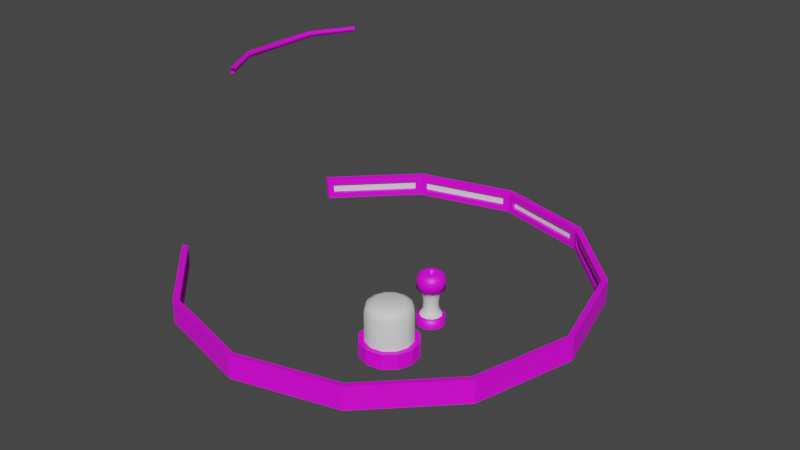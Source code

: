 # Source: portal_parcalari.blend  (saved by Blender 3.6.11; exported with 4.5.12 LTS)
import bpy
from mathutils import Matrix  # noqa: F401  (used for matrix-valued properties, if any)

bpy.ops.wm.read_factory_settings(use_empty=True)
scene = bpy.context.scene
scene.name = 'Scene'

# ---- collections
col_collection = bpy.data.collections.new('Collection'); scene.collection.children.link(col_collection)

# ---- images (referenced by path relative to the original .blend; pixels are not part of the script)
import os
ASSET_DIR = os.environ.get("B2B_ASSET_DIR", "")  # directory of the original .blend (textures are referenced by path, not embedded)
HERE = os.path.dirname(os.path.abspath(__file__))  # packed textures are extracted next to this script under _unpacked/

def load_image(name, relpath, width, height, colorspace="sRGB"):
    """Load a texture the original file referenced (path relative to the .blend, or extracted next to this script)."""
    p = next((c for c in (os.path.join(HERE, relpath), os.path.join(ASSET_DIR, relpath)) if relpath and os.path.exists(c)), "")
    if p:
        img = bpy.data.images.load(p, check_existing=True)
        img.name = name
    else:  # same state as the original file: an image datablock whose file is absent (Cycles renders it pink)
        img = bpy.data.images.new(name, width, height)
        img.source = "FILE"
        img.filepath = "//" + (relpath or name)
    img.colorspace_settings.name = colorspace
    return img
img_textures__73__jpg = load_image('textures (73).jpg', 'textures (73).jpg', 1024, 1024, 'sRGB')
img_textures__80__jpg = load_image('textures (80).jpg', 'textures (80).jpg', 1024, 1024, 'sRGB')
img_textures__76__jpg = load_image('textures (76).jpg', 'textures (76).jpg', 1024, 1024, 'sRGB')
img_textures__75__jpg = load_image('textures (75).jpg', 'textures (75).jpg', 1024, 1024, 'sRGB')

# ---- materials (node trees are filled in below, after node groups)
mat_metal_4 = bpy.data.materials.new('metal_4')
mat_metal_4.use_transparent_shadow = False
mat_metal_4.roughness = 0.5
mat_light = bpy.data.materials.new('light')
mat_light.use_transparent_shadow = False
mat_light.roughness = 0.5
mat_metal_8 = bpy.data.materials.new('metal_8')
mat_metal_8.use_transparent_shadow = False
mat_metal_8.roughness = 0.5
mat_metal_5 = bpy.data.materials.new('metal_5')
mat_metal_5.use_transparent_shadow = False
mat_metal_5.roughness = 0.5
mat_metal_10 = bpy.data.materials.new('metal_10')
mat_metal_10.use_transparent_shadow = False
mat_metal_10.roughness = 0.5

# ---- material node trees
mat_metal_4.use_nodes = True; mat_metal_4.node_tree.nodes.clear()
_N = mat_metal_4.node_tree.nodes; _L = mat_metal_4.node_tree.links
n0 = _N.new('ShaderNodeBsdfPrincipled'); n0.name = 'Principled BSDF'; n0.location = (10, 300)
n0.distribution = 'GGX'
n0.subsurface_method = 'RANDOM_WALK_SKIN'
n0.inputs[3].default_value = 1.45
n0.inputs[27].default_value = (0.0, 0.0, 0.0, 1.0)
n0.inputs[28].default_value = 1.0
n1 = _N.new('ShaderNodeOutputMaterial'); n1.name = 'Material Output'; n1.location = (300, 300)
n2 = _N.new('ShaderNodeNormalMap'); n2.name = 'Normal Map'; n2.location = (-300, -300)
n2.label = 'Normal/Map'
n2.inputs[0].default_value = 0.0
n3 = _N.new('ShaderNodeTexImage'); n3.name = 'Image Texture'; n3.location = (-300, 600)
n3.image = img_textures__73__jpg
_L.new(n0.outputs[0], n1.inputs[0])
_L.new(n2.outputs[0], n0.inputs[5])
_L.new(n3.outputs[0], n0.inputs[0])
n1.is_active_output = True
mat_light.use_nodes = True; mat_light.node_tree.nodes.clear()
_N = mat_light.node_tree.nodes; _L = mat_light.node_tree.links
n0 = _N.new('ShaderNodeBsdfPrincipled'); n0.name = 'Principled BSDF'; n0.location = (10, 300)
n0.distribution = 'GGX'
n0.subsurface_method = 'RANDOM_WALK_SKIN'
n0.inputs[3].default_value = 1.45
n0.inputs[27].default_value = (0.0, 0.0, 0.0, 1.0)
n0.inputs[28].default_value = 1.0
n1 = _N.new('ShaderNodeOutputMaterial'); n1.name = 'Material Output'; n1.location = (300, 300)
n2 = _N.new('ShaderNodeNormalMap'); n2.name = 'Normal Map'; n2.location = (-300, -300)
n2.label = 'Normal/Map'
n2.inputs[0].default_value = 0.0
_L.new(n0.outputs[0], n1.inputs[0])
_L.new(n2.outputs[0], n0.inputs[5])
n1.is_active_output = True
mat_metal_8.use_nodes = True; mat_metal_8.node_tree.nodes.clear()
_N = mat_metal_8.node_tree.nodes; _L = mat_metal_8.node_tree.links
n0 = _N.new('ShaderNodeBsdfPrincipled'); n0.name = 'Principled BSDF'; n0.location = (10, 300)
n0.distribution = 'GGX'
n0.subsurface_method = 'RANDOM_WALK_SKIN'
n0.inputs[3].default_value = 1.45
n0.inputs[27].default_value = (0.0, 0.0, 0.0, 1.0)
n0.inputs[28].default_value = 1.0
n1 = _N.new('ShaderNodeOutputMaterial'); n1.name = 'Material Output'; n1.location = (300, 300)
n2 = _N.new('ShaderNodeNormalMap'); n2.name = 'Normal Map'; n2.location = (-300, -300)
n2.label = 'Normal/Map'
n2.inputs[0].default_value = 0.0
n3 = _N.new('ShaderNodeTexImage'); n3.name = 'Image Texture'; n3.location = (-300, 600)
n3.image = img_textures__80__jpg
_L.new(n0.outputs[0], n1.inputs[0])
_L.new(n2.outputs[0], n0.inputs[5])
_L.new(n3.outputs[0], n0.inputs[0])
n1.is_active_output = True
mat_metal_5.use_nodes = True; mat_metal_5.node_tree.nodes.clear()
_N = mat_metal_5.node_tree.nodes; _L = mat_metal_5.node_tree.links
n0 = _N.new('ShaderNodeBsdfPrincipled'); n0.name = 'Principled BSDF'; n0.location = (10, 300)
n0.distribution = 'GGX'
n0.subsurface_method = 'RANDOM_WALK_SKIN'
n0.inputs[3].default_value = 1.45
n0.inputs[27].default_value = (0.0, 0.0, 0.0, 1.0)
n0.inputs[28].default_value = 1.0
n1 = _N.new('ShaderNodeOutputMaterial'); n1.name = 'Material Output'; n1.location = (300, 300)
n2 = _N.new('ShaderNodeNormalMap'); n2.name = 'Normal Map'; n2.location = (-300, -300)
n2.label = 'Normal/Map'
n2.inputs[0].default_value = 0.0
n3 = _N.new('ShaderNodeTexImage'); n3.name = 'Image Texture'; n3.location = (-300, 600)
n3.image = img_textures__76__jpg
_L.new(n0.outputs[0], n1.inputs[0])
_L.new(n2.outputs[0], n0.inputs[5])
_L.new(n3.outputs[0], n0.inputs[0])
n1.is_active_output = True
mat_metal_10.use_nodes = True; mat_metal_10.node_tree.nodes.clear()
_N = mat_metal_10.node_tree.nodes; _L = mat_metal_10.node_tree.links
n0 = _N.new('ShaderNodeBsdfPrincipled'); n0.name = 'Principled BSDF'; n0.location = (10, 300)
n0.distribution = 'GGX'
n0.subsurface_method = 'RANDOM_WALK_SKIN'
n0.inputs[3].default_value = 1.45
n0.inputs[27].default_value = (0.0, 0.0, 0.0, 1.0)
n0.inputs[28].default_value = 1.0
n1 = _N.new('ShaderNodeOutputMaterial'); n1.name = 'Material Output'; n1.location = (300, 300)
n2 = _N.new('ShaderNodeNormalMap'); n2.name = 'Normal Map'; n2.location = (-300, -300)
n2.label = 'Normal/Map'
n2.inputs[0].default_value = 0.0
n3 = _N.new('ShaderNodeTexImage'); n3.name = 'Image Texture'; n3.location = (-300, 600)
n3.image = img_textures__75__jpg
_L.new(n0.outputs[0], n1.inputs[0])
_L.new(n2.outputs[0], n0.inputs[5])
_L.new(n3.outputs[0], n0.inputs[0])
n1.is_active_output = True

# ---- world
world_world = bpy.data.worlds.new('World'); scene.world = world_world
world_world.use_nodes = True; world_world.node_tree.nodes.clear()
_N = world_world.node_tree.nodes; _L = world_world.node_tree.links
n0 = _N.new('ShaderNodeOutputWorld'); n0.name = 'World Output'; n0.location = (300, 300)
n1 = _N.new('ShaderNodeBackground'); n1.name = 'Background'; n1.location = (10, 300)
n1.inputs[0].default_value = (0.05088, 0.05088, 0.05088, 1.0)
_L.new(n1.outputs[0], n0.inputs[0])
n0.is_active_output = True
world_world.color = (0.05088, 0.05088, 0.05088)
world_world.use_sun_shadow = False
world_world.sun_shadow_jitter_overblur = 0.0

# ---- meshes
me_cylinder_002 = bpy.data.meshes.new('Cylinder.002')
me_cylinder_002.from_pydata([(2.295, 1.328, 3.77), (2.651, 0.0, 3.77), (-1.331, 2.299, 3.478), (-1.331, 2.299, 3.77), (2.651, 0.0, 3.478), (-0.003997, 2.655, 3.478), (-0.003997, 2.655, 3.77), (1.323, 2.299, 3.478), (1.323, 2.299, 3.77), (-2.303, 1.328, 3.77), (-2.299, 1.334, 3.478), (2.295, 1.328, 3.478), (2.365, 1.368, 3.78), (2.731, 0.0, 3.78), (-1.372, 2.369, 3.468), (-1.372, 2.369, 3.78), (2.731, 0.0, 3.468), (-0.004021, 2.735, 3.468), (-0.004021, 2.735, 3.78), (1.363, 2.369, 3.468), (1.363, 2.369, 3.78), (-2.372, 1.368, 3.78), (-2.368, 1.374, 3.468), (2.365, 1.368, 3.468), (1.246, 2.32, 3.69), (0.07339, 2.634, 3.69), (0.07339, 2.634, 3.559), (1.246, 2.32, 3.559), (2.238, 1.384, 3.69), (1.38, 2.243, 3.69), (1.38, 2.243, 3.559), (2.238, 1.384, 3.559), (-0.08139, 2.634, 3.69), (-1.254, 2.32, 3.69), (-1.254, 2.32, 3.559), (-0.08139, 2.634, 3.559), (2.63, 0.07739, 3.69), (2.316, 1.25, 3.69), (2.316, 1.25, 3.559), (2.63, 0.07739, 3.559), (-1.388, 2.243, 3.69), (-2.245, 1.386, 3.69), (-2.243, 1.389, 3.559), (-1.388, 2.242, 3.559), (2.681, 0.091, 3.559), (2.681, 0.091, 3.69), (0.087, 2.685, 3.69), (1.26, 2.371, 3.69), (1.26, 2.371, 3.559), (0.087, 2.685, 3.559), (1.417, 2.28, 3.69), (2.276, 1.421, 3.69), (2.276, 1.421, 3.559), (1.417, 2.28, 3.559), (-1.268, 2.371, 3.69), (-0.09499, 2.685, 3.69), (-0.09499, 2.685, 3.559), (-1.268, 2.371, 3.559), (2.367, 1.264, 3.69), (2.367, 1.264, 3.559), (-2.282, 1.423, 3.69), (-1.425, 2.28, 3.69), (-1.425, 2.28, 3.559), (-2.281, 1.426, 3.559), (2.295, -1.328, 3.77), (-1.331, -2.299, 3.478), (-1.331, -2.299, 3.77), (-0.003997, -2.655, 3.478), (-0.003997, -2.655, 3.77), (1.323, -2.299, 3.478), (1.323, -2.299, 3.77), (-2.303, -1.328, 3.77), (-2.299, -1.334, 3.478), (2.295, -1.328, 3.478), (2.365, -1.368, 3.78), (-1.372, -2.369, 3.468), (-1.372, -2.369, 3.78), (-0.004021, -2.735, 3.468), (-0.004021, -2.735, 3.78), (1.363, -2.369, 3.468), (1.363, -2.369, 3.78), (-2.372, -1.368, 3.78), (-2.368, -1.374, 3.468), (2.365, -1.368, 3.468), (1.246, -2.32, 3.69), (0.07339, -2.634, 3.69), (0.07339, -2.634, 3.559), (1.246, -2.32, 3.559), (2.238, -1.384, 3.69), (1.38, -2.243, 3.69), (1.38, -2.243, 3.559), (2.238, -1.384, 3.559), (-0.08139, -2.634, 3.69), (-1.254, -2.32, 3.69), (-1.254, -2.32, 3.559), (-0.08139, -2.634, 3.559), (2.63, -0.07739, 3.69), (2.316, -1.25, 3.69), (2.316, -1.25, 3.559), (2.63, -0.07739, 3.559), (-1.388, -2.243, 3.69), (-2.245, -1.386, 3.69), (-2.243, -1.389, 3.559), (-1.388, -2.242, 3.559), (2.681, -0.091, 3.559), (2.681, -0.091, 3.69), (0.087, -2.685, 3.69), (1.26, -2.371, 3.69), (1.26, -2.371, 3.559), (0.087, -2.685, 3.559), (1.417, -2.28, 3.69), (2.276, -1.421, 3.69), (2.276, -1.421, 3.559), (1.417, -2.28, 3.559), (-1.268, -2.371, 3.69), (-0.09499, -2.685, 3.69), (-0.09499, -2.685, 3.559), (-1.268, -2.371, 3.559), (2.367, -1.264, 3.69), (2.367, -1.264, 3.559), (-2.282, -1.423, 3.69), (-1.425, -2.28, 3.69), (-1.425, -2.28, 3.559), (-2.281, -1.426, 3.559)], [], [(24, 25, 46, 47), (38, 39, 44, 59), (37, 38, 59, 58), (30, 31, 52, 53), (36, 37, 58, 45), (20, 19, 17, 18), (12, 23, 19, 20), (18, 17, 14, 15), (13, 16, 23, 12), (15, 14, 22, 21), (10, 9, 21, 22), (0, 12, 20, 8), (7, 19, 23, 11), (11, 23, 16, 4), (10, 22, 14, 2), (1, 13, 12, 0), (5, 17, 19, 7), (3, 15, 21, 9), (8, 20, 18, 6), (2, 14, 17, 5), (6, 18, 15, 3), (8, 6, 25, 24), (6, 5, 26, 25), (5, 7, 27, 26), (7, 8, 24, 27), (0, 8, 29, 28), (8, 7, 30, 29), (7, 11, 31, 30), (11, 0, 28, 31), (6, 3, 33, 32), (3, 2, 34, 33), (2, 5, 35, 34), (5, 6, 32, 35), (1, 0, 37, 36), (0, 11, 38, 37), (11, 4, 39, 38), (4, 1, 36, 39), (3, 9, 41, 40), (9, 10, 42, 41), (10, 2, 43, 42), (2, 3, 40, 43), (47, 46, 49, 48), (51, 50, 53, 52), (55, 54, 57, 56), (45, 58, 59, 44), (61, 60, 63, 62), (27, 24, 47, 48), (25, 26, 49, 46), (32, 33, 54, 55), (26, 27, 48, 49), (35, 32, 55, 56), (33, 34, 57, 54), (40, 41, 60, 61), (34, 35, 56, 57), (39, 36, 45, 44), (43, 40, 61, 62), (41, 42, 63, 60), (28, 29, 50, 51), (42, 43, 62, 63), (31, 28, 51, 52), (29, 30, 53, 50), (84, 107, 106, 85), (98, 119, 104, 99), (97, 118, 119, 98), (90, 113, 112, 91), (96, 105, 118, 97), (80, 78, 77, 79), (74, 80, 79, 83), (78, 76, 75, 77), (13, 74, 83, 16), (76, 81, 82, 75), (72, 82, 81, 71), (64, 70, 80, 74), (69, 73, 83, 79), (73, 4, 16, 83), (72, 65, 75, 82), (1, 64, 74, 13), (67, 69, 79, 77), (66, 71, 81, 76), (70, 68, 78, 80), (65, 67, 77, 75), (68, 66, 76, 78), (70, 84, 85, 68), (68, 85, 86, 67), (67, 86, 87, 69), (69, 87, 84, 70), (64, 88, 89, 70), (70, 89, 90, 69), (69, 90, 91, 73), (73, 91, 88, 64), (68, 92, 93, 66), (66, 93, 94, 65), (65, 94, 95, 67), (67, 95, 92, 68), (1, 96, 97, 64), (64, 97, 98, 73), (73, 98, 99, 4), (4, 99, 96, 1), (66, 100, 101, 71), (71, 101, 102, 72), (72, 102, 103, 65), (65, 103, 100, 66), (107, 108, 109, 106), (111, 112, 113, 110), (115, 116, 117, 114), (105, 104, 119, 118), (121, 122, 123, 120), (87, 108, 107, 84), (85, 106, 109, 86), (92, 115, 114, 93), (86, 109, 108, 87), (95, 116, 115, 92), (93, 114, 117, 94), (100, 121, 120, 101), (94, 117, 116, 95), (99, 104, 105, 96), (103, 122, 121, 100), (101, 120, 123, 102), (88, 111, 110, 89), (102, 123, 122, 103), (91, 112, 111, 88), (89, 110, 113, 90)])
me_cylinder_002.polygons.foreach_set('use_smooth', [True] * 122)
me_cylinder_002.polygons.foreach_set('material_index', [0, 0, 0, 0, 0, 0, 0, 0, 0, 0, 0, 0, 0, 0, 0, 0, 0, 0, 0, 0, 0, 0, 0, 0, 0, 0, 0, 0, 0, 0, 0, 0, 0, 0, 0, 0, 0, 0, 0, 0, 0, 1, 1, 1, 1, 1, 0, 0, 0, 0, 0, 0, 0, 0, 0, 0, 0, 0, 0, 0, 0, 0, 0, 0, 0, 0, 0, 0, 0, 0, 0, 0, 0, 0, 0, 0, 0, 0, 0, 0, 0, 0, 0, 0, 0, 0, 0, 0, 0, 0, 0, 0, 0, 0, 0, 0, 0, 0, 0, 0, 0, 0, 1, 1, 1, 1, 1, 0, 0, 0, 0, 0, 0, 0, 0, 0, 0, 0, 0, 0, 0, 0])
_k = set([(0, 1), (0, 8), (0, 11), (0, 12), (1, 4), (1, 13), (1, 64), (2, 3), (2, 5), (2, 10), (2, 14), (3, 6), (3, 9), (3, 15), (4, 11), (4, 16), (4, 73), (5, 6), (5, 7), (5, 17), (6, 8), (6, 18), (7, 8), (7, 11), (7, 19), (8, 20), (9, 10), (9, 21), (10, 22), (11, 23), (12, 13), (12, 20), (12, 23), (13, 16), (13, 74), (14, 15), (14, 17), (14, 22), (15, 18), (15, 21), (16, 23), (16, 83), (17, 18), (17, 19), (18, 20), (19, 20), (19, 23), (21, 22), (24, 25), (24, 27), (24, 47), (25, 26), (25, 46), (26, 27), (26, 49), (27, 48), (28, 29), (28, 31), (28, 51), (29, 30), (29, 50), (30, 31), (30, 53), (31, 52), (32, 33), (32, 35), (32, 55), (33, 34), (33, 54), (34, 35), (34, 57), (35, 56), (36, 37), (36, 39), (36, 45), (37, 38), (37, 58), (38, 39), (38, 59), (39, 44), (40, 41), (40, 43), (40, 61), (41, 42), (41, 60), (42, 43), (42, 63), (43, 62), (44, 45), (44, 59), (45, 58), (46, 47), (46, 49), (47, 48), (48, 49), (50, 51), (50, 53), (51, 52), (52, 53), (54, 55), (54, 57), (55, 56), (56, 57), (58, 59), (60, 61), (60, 63), (61, 62), (62, 63), (64, 70), (64, 73), (64, 74), (65, 66), (65, 67), (65, 72), (65, 75), (66, 68), (66, 71), (66, 76), (67, 68), (67, 69), (67, 77), (68, 70), (68, 78), (69, 70), (69, 73), (69, 79), (70, 80), (71, 72), (71, 81), (72, 82), (73, 83), (74, 80), (74, 83), (75, 76), (75, 77), (75, 82), (76, 78), (76, 81), (77, 78), (77, 79), (78, 80), (79, 80), (79, 83), (81, 82), (84, 85), (84, 87), (84, 107), (85, 86), (85, 106), (86, 87), (86, 109), (87, 108), (88, 89), (88, 91), (88, 111), (89, 90), (89, 110), (90, 91), (90, 113), (91, 112), (92, 93), (92, 95), (92, 115), (93, 94), (93, 114), (94, 95), (94, 117), (95, 116), (96, 97), (96, 99), (96, 105), (97, 98), (97, 118), (98, 99), (98, 119), (99, 104), (100, 101), (100, 103), (100, 121), (101, 102), (101, 120), (102, 103), (102, 123), (103, 122), (104, 105), (104, 119), (105, 118), (106, 107), (106, 109), (107, 108), (108, 109), (110, 111), (110, 113), (111, 112), (112, 113), (114, 115), (114, 117), (115, 116), (116, 117), (118, 119), (120, 121), (120, 123), (121, 122), (122, 123)])
me_cylinder_002.attributes.new('sharp_edge', 'BOOLEAN', 'EDGE').data.foreach_set('value', [ (min(e.vertices), max(e.vertices)) in _k for e in me_cylinder_002.edges])
_uv = me_cylinder_002.uv_layers.new(name='UVMap')
_uv.uv.foreach_set('vector', [0.6589, 0.6025, 0.4292, 0.6641, 0.4318, 0.674, 0.6616, 0.6125, 0.8686, 0.3929, 0.9301, 0.1631, 0.9401, 0.1657, 0.8785, 0.3955, 0.8686, 0.4093, 0.8686, 0.3836, 0.8785, 0.3836, 0.8785, 0.4093, 0.6852, 0.5873, 0.8534, 0.4191, 0.8607, 0.4264, 0.6925, 0.5946, 0.9301, 0.1631, 0.8686, 0.3929, 0.8785, 0.3955, 0.9401, 0.1657, 0.682, 0.427, 0.682, 0.3659, 0.414, 0.3659, 0.414, 0.427, 0.4159, 0.427, 0.4159, 0.3659, 0.6121, 0.3659, 0.6121, 0.427, 0.414, 0.427, 0.414, 0.3659, 0.146, 0.3659, 0.146, 0.427, 0.1479, 0.427, 0.1479, 0.3659, 0.4159, 0.3659, 0.4159, 0.427, 0.146, 0.427, 0.146, 0.3659, -0.0493, 0.366, -0.05009, 0.427, -0.03568, 0.3679, -0.0365, 0.425, -0.05009, 0.427, -0.0493, 0.366, 0.8645, 0.408, 0.8781, 0.4159, 0.682, 0.6121, 0.6741, 0.5984, 0.6741, 0.5984, 0.682, 0.6121, 0.8781, 0.4159, 0.8645, 0.408, 0.8645, 0.408, 0.8781, 0.4159, 0.9499, 0.1479, 0.9342, 0.1479, -0.03568, 0.4093, -0.0493, 0.4172, 0.146, 0.6121, 0.1539, 0.5984, 0.9342, 0.1479, 0.9499, 0.1479, 0.8781, 0.4159, 0.8645, 0.408, 0.414, 0.6681, 0.414, 0.6839, 0.682, 0.6121, 0.6741, 0.5984, 0.1539, 0.5984, 0.146, 0.6121, -0.05009, 0.416, -0.0365, 0.408, 0.6741, 0.5984, 0.682, 0.6121, 0.414, 0.6839, 0.414, 0.6681, 0.1539, 0.5984, 0.146, 0.6121, 0.414, 0.6839, 0.414, 0.6681, 0.414, 0.6681, 0.414, 0.6839, 0.146, 0.6121, 0.1539, 0.5984, 0.6741, 0.425, 0.414, 0.425, 0.4292, 0.4093, 0.6589, 0.4093, 0.414, 0.425, 0.414, 0.3679, 0.4292, 0.3836, 0.4292, 0.4093, 0.414, 0.3679, 0.6741, 0.3679, 0.6589, 0.3836, 0.4292, 0.3836, 0.6741, 0.3679, 0.6741, 0.425, 0.6589, 0.4093, 0.6589, 0.3836, 0.8645, 0.425, 0.6741, 0.425, 0.6852, 0.4093, 0.8534, 0.4093, 0.5984, 0.425, 0.5984, 0.3679, 0.5873, 0.3836, 0.5873, 0.4093, 0.6741, 0.3679, 0.8645, 0.3679, 0.8534, 0.3836, 0.6852, 0.3836, 0.408, 0.3679, 0.408, 0.425, 0.4191, 0.4093, 0.4191, 0.3836, 0.414, 0.425, 0.1539, 0.425, 0.1691, 0.4093, 0.3988, 0.4093, 0.1539, 0.425, 0.1539, 0.3679, 0.1691, 0.3836, 0.1691, 0.4093, 0.1539, 0.3679, 0.414, 0.3679, 0.3988, 0.3836, 0.1691, 0.3836, 0.414, 0.3679, 0.414, 0.425, 0.3988, 0.4093, 0.3988, 0.3836, 0.1479, 0.425, 0.408, 0.425, 0.3929, 0.4093, 0.1631, 0.4093, 0.408, 0.425, 0.408, 0.3679, 0.3929, 0.3836, 0.3929, 0.4093, 0.408, 0.3679, 0.1479, 0.3679, 0.1631, 0.3836, 0.3929, 0.3836, 0.1479, 0.3679, 0.1479, 0.425, 0.1631, 0.4093, 0.1631, 0.3836, 0.5984, 0.425, 0.408, 0.425, 0.4195, 0.4093, 0.5874, 0.4093, -0.0365, 0.425, -0.03568, 0.3679, -0.02483, 0.3836, -0.02513, 0.4093, -0.03568, 0.3679, 0.1539, 0.3679, 0.1428, 0.3836, -0.02483, 0.3836, 0.1539, 0.3679, 0.1539, 0.425, 0.1428, 0.4093, 0.1428, 0.3836, 0.6616, 0.4093, 0.4318, 0.4093, 0.4318, 0.3836, 0.6616, 0.3836, 0.8607, 0.4093, 0.6925, 0.4093, 0.6925, 0.3836, 0.8607, 0.3836, 0.3962, 0.4093, 0.1664, 0.4093, 0.1664, 0.3836, 0.3962, 0.3836, 0.1657, 0.4093, 0.3955, 0.4093, 0.3955, 0.3836, 0.1657, 0.3836, 0.1355, 0.4094, -0.03241, 0.4094, -0.03211, 0.3837, 0.1355, 0.3837, 0.6025, 0.3836, 0.6025, 0.4093, 0.6125, 0.4093, 0.6125, 0.3836, 0.6641, 0.4093, 0.6641, 0.3836, 0.674, 0.3836, 0.674, 0.4093, 0.3988, 0.6641, 0.1691, 0.6025, 0.1664, 0.6125, 0.3962, 0.674, 0.4292, 0.6641, 0.6589, 0.6025, 0.6616, 0.6125, 0.4318, 0.674, 0.6641, 0.3836, 0.6641, 0.4093, 0.674, 0.4093, 0.674, 0.3836, 0.6025, 0.4093, 0.6025, 0.3836, 0.6125, 0.3836, 0.6125, 0.4093, 0.1428, 0.5874, -0.02513, 0.4195, -0.03241, 0.4267, 0.1355, 0.5947, 0.1691, 0.6025, 0.3988, 0.6641, 0.3962, 0.674, 0.1664, 0.6125, 0.9301, 0.3836, 0.9301, 0.4093, 0.9401, 0.4093, 0.9401, 0.3836, 0.5873, 0.3836, 0.5874, 0.4093, 0.5947, 0.4094, 0.5946, 0.3837, 0.4195, 0.4093, 0.4201, 0.3836, 0.4274, 0.3837, 0.4267, 0.4094, 0.8534, 0.4191, 0.6852, 0.5873, 0.6925, 0.5946, 0.8607, 0.4264, -0.02483, 0.4201, 0.1428, 0.5873, 0.1355, 0.5946, -0.03211, 0.4274, 0.4191, 0.3836, 0.4191, 0.4093, 0.4264, 0.4093, 0.4264, 0.3836, 0.6852, 0.4093, 0.6852, 0.3836, 0.6925, 0.3836, 0.6925, 0.4093, 0.6589, 0.6025, 0.6616, 0.6125, 0.4318, 0.674, 0.4292, 0.6641, 0.8686, 0.3929, 0.8785, 0.3955, 0.9401, 0.1657, 0.9301, 0.1631, 0.8686, 0.4093, 0.8785, 0.4093, 0.8785, 0.3836, 0.8686, 0.3836, 0.6852, 0.5873, 0.6925, 0.5946, 0.8607, 0.4264, 0.8534, 0.4191, 0.9301, 0.1631, 0.9401, 0.1657, 0.8785, 0.3955, 0.8686, 0.3929, 0.682, 0.427, 0.414, 0.427, 0.414, 0.3659, 0.682, 0.3659, 0.4159, 0.427, 0.6121, 0.427, 0.6121, 0.3659, 0.4159, 0.3659, 0.414, 0.427, 0.146, 0.427, 0.146, 0.3659, 0.414, 0.3659, 0.1479, 0.427, 0.4159, 0.427, 0.4159, 0.3659, 0.1479, 0.3659, 0.146, 0.427, -0.05009, 0.427, -0.0493, 0.366, 0.146, 0.3659, -0.03568, 0.3679, -0.0493, 0.366, -0.05009, 0.427, -0.0365, 0.425, 0.8645, 0.408, 0.6741, 0.5984, 0.682, 0.6121, 0.8781, 0.4159, 0.6741, 0.5984, 0.8645, 0.408, 0.8781, 0.4159, 0.682, 0.6121, 0.8645, 0.408, 0.9342, 0.1479, 0.9499, 0.1479, 0.8781, 0.4159, -0.03568, 0.4093, 0.1539, 0.5984, 0.146, 0.6121, -0.0493, 0.4172, 0.9342, 0.1479, 0.8645, 0.408, 0.8781, 0.4159, 0.9499, 0.1479, 0.414, 0.6681, 0.6741, 0.5984, 0.682, 0.6121, 0.414, 0.6839, 0.1539, 0.5984, -0.0365, 0.408, -0.05009, 0.416, 0.146, 0.6121, 0.6741, 0.5984, 0.414, 0.6681, 0.414, 0.6839, 0.682, 0.6121, 0.1539, 0.5984, 0.414, 0.6681, 0.414, 0.6839, 0.146, 0.6121, 0.414, 0.6681, 0.1539, 0.5984, 0.146, 0.6121, 0.414, 0.6839, 0.6741, 0.425, 0.6589, 0.4093, 0.4292, 0.4093, 0.414, 0.425, 0.414, 0.425, 0.4292, 0.4093, 0.4292, 0.3836, 0.414, 0.3679, 0.414, 0.3679, 0.4292, 0.3836, 0.6589, 0.3836, 0.6741, 0.3679, 0.6741, 0.3679, 0.6589, 0.3836, 0.6589, 0.4093, 0.6741, 0.425, 0.8645, 0.425, 0.8534, 0.4093, 0.6852, 0.4093, 0.6741, 0.425, 0.5984, 0.425, 0.5873, 0.4093, 0.5873, 0.3836, 0.5984, 0.3679, 0.6741, 0.3679, 0.6852, 0.3836, 0.8534, 0.3836, 0.8645, 0.3679, 0.408, 0.3679, 0.4191, 0.3836, 0.4191, 0.4093, 0.408, 0.425, 0.414, 0.425, 0.3988, 0.4093, 0.1691, 0.4093, 0.1539, 0.425, 0.1539, 0.425, 0.1691, 0.4093, 0.1691, 0.3836, 0.1539, 0.3679, 0.1539, 0.3679, 0.1691, 0.3836, 0.3988, 0.3836, 0.414, 0.3679, 0.414, 0.3679, 0.3988, 0.3836, 0.3988, 0.4093, 0.414, 0.425, 0.1479, 0.425, 0.1631, 0.4093, 0.3929, 0.4093, 0.408, 0.425, 0.408, 0.425, 0.3929, 0.4093, 0.3929, 0.3836, 0.408, 0.3679, 0.408, 0.3679, 0.3929, 0.3836, 0.1631, 0.3836, 0.1479, 0.3679, 0.1479, 0.3679, 0.1631, 0.3836, 0.1631, 0.4093, 0.1479, 0.425, 0.5984, 0.425, 0.5874, 0.4093, 0.4195, 0.4093, 0.408, 0.425, -0.0365, 0.425, -0.02513, 0.4093, -0.02483, 0.3836, -0.03568, 0.3679, -0.03568, 0.3679, -0.02483, 0.3836, 0.1428, 0.3836, 0.1539, 0.3679, 0.1539, 0.3679, 0.1428, 0.3836, 0.1428, 0.4093, 0.1539, 0.425, 0.6616, 0.4093, 0.6616, 0.3836, 0.4318, 0.3836, 0.4318, 0.4093, 0.8607, 0.4093, 0.8607, 0.3836, 0.6925, 0.3836, 0.6925, 0.4093, 0.3962, 0.4093, 0.3962, 0.3836, 0.1664, 0.3836, 0.1664, 0.4093, 0.1657, 0.4093, 0.1657, 0.3836, 0.3955, 0.3836, 0.3955, 0.4093, 0.1355, 0.4094, 0.1355, 0.3837, -0.03211, 0.3837, -0.03241, 0.4094, 0.6025, 0.3836, 0.6125, 0.3836, 0.6125, 0.4093, 0.6025, 0.4093, 0.6641, 0.4093, 0.674, 0.4093, 0.674, 0.3836, 0.6641, 0.3836, 0.3988, 0.6641, 0.3962, 0.674, 0.1664, 0.6125, 0.1691, 0.6025, 0.4292, 0.6641, 0.4318, 0.674, 0.6616, 0.6125, 0.6589, 0.6025, 0.6641, 0.3836, 0.674, 0.3836, 0.674, 0.4093, 0.6641, 0.4093, 0.6025, 0.4093, 0.6125, 0.4093, 0.6125, 0.3836, 0.6025, 0.3836, 0.1428, 0.5874, 0.1355, 0.5947, -0.03241, 0.4267, -0.02513, 0.4195, 0.1691, 0.6025, 0.1664, 0.6125, 0.3962, 0.674, 0.3988, 0.6641, 0.9301, 0.3836, 0.9401, 0.3836, 0.9401, 0.4093, 0.9301, 0.4093, 0.5873, 0.3836, 0.5946, 0.3837, 0.5947, 0.4094, 0.5874, 0.4093, 0.4195, 0.4093, 0.4267, 0.4094, 0.4274, 0.3837, 0.4201, 0.3836, 0.8534, 0.4191, 0.8607, 0.4264, 0.6925, 0.5946, 0.6852, 0.5873, -0.02483, 0.4201, -0.03211, 0.4274, 0.1355, 0.5946, 0.1428, 0.5873, 0.4191, 0.3836, 0.4264, 0.3836, 0.4264, 0.4093, 0.4191, 0.4093, 0.6852, 0.4093, 0.6925, 0.4093, 0.6925, 0.3836, 0.6852, 0.3836])
me_cylinder_002.materials.append(mat_metal_4)
me_cylinder_002.materials.append(mat_light)
me_cylinder_002.update()
me_cylinder_002.normals_split_custom_set([tuple(v) for v in zip(*[iter([0.0, 0.0, -1.0, 0.0, 0.0, -1.0, 0.0, 0.0, -1.0, 0.0, 0.0, -1.0, 0.0, 0.0, 1.0, 0.0, 0.0, 1.0, 0.0, 0.0, 1.0, 0.0, 0.0, 1.0, 0.2588, -0.9659, 0.0, 0.2588, -0.9659, 0.0, 0.2588, -0.9659, 0.0, 0.2588, -0.9659, 0.0, 0.0, 0.0, 1.0, 0.0, 0.0, 1.0, 0.0, 0.0, 1.0, 0.0, 0.0, 1.0, 0.0, 0.0, -1.0, 0.0, 0.0, -1.0, 0.0, 0.0, -1.0, 0.0, 0.0, -1.0, 0.2588, 0.9659, 5.986e-07, 0.2588, 0.9659, 5.986e-07, 0.2588, 0.9659, 5.986e-07, 0.2588, 0.9659, 5.986e-07, 0.7071, 0.7071, 0.0, 0.7071, 0.7071, 0.0, 0.7071, 0.7071, 0.0, 0.7071, 0.7071, 0.0, -0.2588, 0.9659, -3.389e-06, -0.2588, 0.9659, -3.389e-06, -0.2588, 0.9659, -3.389e-06, -0.2588, 0.9659, -3.389e-06, 0.9659, 0.2588, 0.0, 0.9659, 0.2588, 0.0, 0.9659, 0.2588, 0.0, 0.9659, 0.2588, 0.0, -0.7067, 0.7075, 0.002521, -0.7067, 0.7075, 0.002521, -0.7067, 0.7075, 0.002521, -0.7067, 0.7075, 0.002521, -0.5018, -0.8646, -0.02523, -0.5018, -0.8646, -0.02523, -0.5018, -0.8646, -0.02523, -0.5018, -0.8646, -0.02523, -0.09177, -0.09177, 0.9915, -0.09177, -0.09177, 0.9915, -0.09177, -0.09177, 0.9915, -0.09177, -0.09177, 0.9915, -0.09177, -0.09177, -0.9915, -0.09177, -0.09177, -0.9915, -0.09177, -0.09177, -0.9915, -0.09177, -0.09177, -0.9915, -0.1254, -0.03359, -0.9915, -0.1254, -0.03359, -0.9915, -0.1254, -0.03359, -0.9915, -0.1254, -0.03359, -0.9915, 0.09203, -0.09236, -0.9915, 0.09203, -0.09236, -0.9915, 0.09203, -0.09236, -0.9915, 0.09203, -0.09236, -0.9915, -0.1254, -0.03359, 0.9915, -0.1254, -0.03359, 0.9915, -0.1254, -0.03359, 0.9915, -0.1254, -0.03359, 0.9915, -0.03359, -0.1253, -0.9915, -0.03359, -0.1253, -0.9915, -0.03359, -0.1253, -0.9915, -0.03359, -0.1253, -0.9915, 0.09132, -0.09121, 0.9916, 0.09132, -0.09121, 0.9916, 0.09132, -0.09121, 0.9916, 0.09132, -0.09121, 0.9916, -0.03359, -0.1253, 0.9915, -0.03359, -0.1253, 0.9915, -0.03359, -0.1253, 0.9915, -0.03359, -0.1253, 0.9915, 0.03389, -0.1263, -0.9914, 0.03389, -0.1263, -0.9914, 0.03389, -0.1263, -0.9914, 0.03389, -0.1263, -0.9914, 0.03327, -0.1244, 0.9917, 0.03327, -0.1244, 0.9917, 0.03327, -0.1244, 0.9917, 0.03327, -0.1244, 0.9917, -0.2588, -0.9659, 0.0, -0.2588, -0.9659, 3.22e-07, -0.2588, -0.9659, 3.22e-07, -0.2588, -0.9659, 0.0, -0.2588, -0.9659, 3.22e-07, -0.2588, -0.9659, 1.472e-06, -0.2588, -0.9659, 1.472e-06, -0.2588, -0.9659, 3.22e-07, -0.2588, -0.9659, 1.472e-06, -0.2588, -0.9659, 1.15e-06, -0.2588, -0.9659, 1.15e-06, -0.2588, -0.9659, 1.472e-06, -0.2588, -0.9659, 1.15e-06, -0.2588, -0.9659, 0.0, -0.2588, -0.9659, 0.0, -0.2588, -0.9659, 1.15e-06, -0.7071, -0.7071, 0.0, -0.7071, -0.7071, 0.0, -0.7071, -0.7071, 0.0, -0.7071, -0.7071, 0.0, -0.7071, -0.7071, 0.0, -0.7071, -0.7071, 0.0, -0.7071, -0.7071, 0.0, -0.7071, -0.7071, 0.0, -0.7071, -0.7071, 0.0, -0.7071, -0.7071, 0.0, -0.7071, -0.7071, 0.0, -0.7071, -0.7071, 0.0, -0.7071, -0.7071, 0.0, -0.7071, -0.7071, 0.0, -0.7071, -0.7071, 0.0, -0.7071, -0.7071, 0.0, 0.2588, -0.9659, -3.327e-07, 0.2588, -0.9659, 4.634e-06, 0.2588, -0.9659, 4.634e-06, 0.2588, -0.9659, -3.327e-07, 0.2588, -0.9659, 4.634e-06, 0.2588, -0.9659, 4.634e-06, 0.2588, -0.9659, 4.634e-06, 0.2588, -0.9659, 4.634e-06, 0.2588, -0.9659, 4.634e-06, 0.2588, -0.9659, -3.327e-07, 0.2588, -0.9659, -3.327e-07, 0.2588, -0.9659, 4.634e-06, 0.2588, -0.9659, -3.327e-07, 0.2588, -0.9659, -3.327e-07, 0.2588, -0.9659, -3.327e-07, 0.2588, -0.9659, -3.327e-07, -0.9659, -0.2588, 0.0, -0.9659, -0.2588, 0.0, -0.9659, -0.2588, 0.0, -0.9659, -0.2588, 0.0, -0.9659, -0.2588, 0.0, -0.9659, -0.2588, 0.0, -0.9659, -0.2588, 0.0, -0.9659, -0.2588, 0.0, -0.9659, -0.2588, 0.0, -0.9659, -0.2588, 0.0, -0.9659, -0.2588, 0.0, -0.9659, -0.2588, 0.0, -0.9659, -0.2588, 0.0, -0.9659, -0.2588, 0.0, -0.9659, -0.2588, 0.0, -0.9659, -0.2588, 0.0, 0.7069, -0.7073, -0.0009042, 0.7069, -0.7073, -0.004895, 0.7069, -0.7073, -0.004895, 0.7069, -0.7073, -0.0009042, 0.7069, -0.7073, -0.004895, 0.7064, -0.7078, -0.004904, 0.7064, -0.7078, -0.004904, 0.7069, -0.7073, -0.004895, 0.7064, -0.7078, -0.004904, 0.7064, -0.7078, -0.0009133, 0.7064, -0.7078, -0.0009134, 0.7064, -0.7078, -0.004904, 0.7064, -0.7078, -0.0009133, 0.7069, -0.7073, -0.0009042, 0.7069, -0.7073, -0.0009042, 0.7064, -0.7078, -0.0009134, -0.2588, -0.9659, 0.0, -0.2588, -0.9659, 0.0, -0.2588, -0.9659, 0.0, -0.2588, -0.9659, 0.0, -0.7071, -0.7071, 0.0, -0.7071, -0.7071, 0.0, -0.7071, -0.7071, 0.0, -0.7071, -0.7071, 0.0, 0.2588, -0.9659, 2.995e-06, 0.2588, -0.9659, 2.995e-06, 0.2588, -0.9659, 2.995e-06, 0.2588, -0.9659, 2.995e-06, -0.9659, -0.2588, 0.0, -0.9659, -0.2588, 0.0, -0.9659, -0.2588, 0.0, -0.9659, -0.2588, 0.0, 0.7067, -0.7075, -0.002903, 0.7067, -0.7075, -0.002903, 0.7067, -0.7075, -0.002903, 0.7067, -0.7075, -0.002903, -0.9659, 0.2588, 0.0, -0.9659, 0.2588, 0.0, -0.9659, 0.2588, 0.0, -0.9659, 0.2588, 0.0, 0.9659, -0.2588, -2.59e-07, 0.9659, -0.2588, -2.59e-07, 0.9659, -0.2588, -2.59e-07, 0.9659, -0.2588, -2.59e-07, 0.0, -4.381e-06, -1.0, 0.0, -4.381e-06, -1.0, 0.0, -4.381e-06, -1.0, 0.0, -4.381e-06, -1.0, 0.0, 0.0, 1.0, 0.0, 0.0, 1.0, 0.0, 0.0, 1.0, 0.0, 0.0, 1.0, -0.9659, -0.2588, 8.734e-07, -0.9659, -0.2588, 8.734e-07, -0.9659, -0.2588, 8.734e-07, -0.9659, -0.2588, 8.734e-07, 0.9659, 0.2588, -3.485e-05, 0.9659, 0.2588, -3.485e-05, 0.9659, 0.2588, -3.485e-05, 0.9659, 0.2588, -3.485e-05, -0.002051, 0.002053, -1.0, -0.002051, 0.002053, -1.0, -0.002051, 0.002053, -1.0, -0.002051, 0.002053, -1.0, -1.868e-06, 4.381e-06, 1.0, -1.868e-06, 4.381e-06, 1.0, -1.868e-06, 4.381e-06, 1.0, -1.868e-06, 4.381e-06, 1.0, -0.2588, 0.9659, 0.0, -0.2588, 0.9659, 0.0, -0.2588, 0.9659, 0.0, -0.2588, 0.9659, 0.0, -0.7075, -0.7067, 3.48e-05, -0.7075, -0.7067, 3.48e-05, -0.7075, -0.7067, 3.48e-05, -0.7075, -0.7067, 3.48e-05, 0.7074, 0.7064, 0.02614, 0.7074, 0.7064, 0.02614, 0.7074, 0.7064, 0.02614, 0.7074, 0.7064, 0.02614, 0.0, 0.0, -1.0, 0.0, 0.0, -1.0, 0.0, 0.0, -1.0, 0.0, 0.0, -1.0, 0.002049, -0.002055, 1.0, 0.002049, -0.002055, 1.0, 0.002049, -0.002055, 1.0, 0.002049, -0.002055, 1.0, -0.7071, 0.7071, 0.0, -0.7071, 0.7071, 0.0, -0.7071, 0.7071, 0.0, -0.7071, 0.7071, 0.0, 0.7071, -0.7071, 0.0, 0.7071, -0.7071, 0.0, 0.7071, -0.7071, 0.0, 0.7071, -0.7071, 0.0, 0.0, 0.0, -1.0, 0.0, 0.0, -1.0, 0.0, 0.0, -1.0, 0.0, 0.0, -1.0, -3.502e-07, 0.0, 1.0, -3.502e-07, 0.0, 1.0, -3.502e-07, 0.0, 1.0, -3.502e-07, 0.0, 1.0, 0.2588, 0.9659, 0.0, 0.2588, 0.9659, 0.0, 0.2588, 0.9659, 0.0, 0.2588, 0.9659, 0.0, 1.401e-06, 0.0, 1.0, 1.401e-06, 0.0, 1.0, 1.401e-06, 0.0, 1.0, 1.401e-06, 0.0, 1.0, -2.802e-06, 0.0, -1.0, -2.802e-06, 0.0, -1.0, -2.802e-06, 0.0, -1.0, -2.802e-06, 0.0, -1.0, 0.2588, -0.9659, 5.403e-07, 0.2588, -0.9659, 5.403e-07, 0.2588, -0.9659, 5.403e-07, 0.2588, -0.9659, 5.403e-07, 0.7071, -0.7071, 0.0, 0.7071, -0.7071, 0.0, 0.7071, -0.7071, 0.0, 0.7071, -0.7071, 0.0, -0.2588, -0.9659, -3.242e-06, -0.2588, -0.9659, -3.242e-06, -0.2588, -0.9659, -3.242e-06, -0.2588, -0.9659, -3.242e-06, 0.9659, -0.2588, 0.0, 0.9659, -0.2588, 0.0, 0.9659, -0.2588, 0.0, 0.9659, -0.2588, 0.0, -0.7067, -0.7075, 0.002521, -0.7067, -0.7075, 0.002521, -0.7067, -0.7075, 0.002521, -0.7067, -0.7075, 0.002521, -0.5018, 0.8646, -0.02523, -0.5018, 0.8646, -0.02523, -0.5018, 0.8646, -0.02523, -0.5018, 0.8646, -0.02523, -0.09177, 0.09177, 0.9915, -0.09177, 0.09177, 0.9915, -0.09177, 0.09177, 0.9915, -0.09177, 0.09177, 0.9915, -0.09177, 0.09177, -0.9915, -0.09177, 0.09177, -0.9915, -0.09177, 0.09177, -0.9915, -0.09177, 0.09177, -0.9915, -0.1254, 0.03359, -0.9915, -0.1254, 0.03359, -0.9915, -0.1254, 0.03359, -0.9915, -0.1254, 0.03359, -0.9915, 0.09203, 0.09236, -0.9915, 0.09203, 0.09236, -0.9915, 0.09203, 0.09236, -0.9915, 0.09203, 0.09236, -0.9915, -0.1254, 0.03359, 0.9915, -0.1254, 0.03359, 0.9915, -0.1254, 0.03359, 0.9915, -0.1254, 0.03359, 0.9915, -0.03359, 0.1253, -0.9915, -0.03359, 0.1253, -0.9915, -0.03359, 0.1253, -0.9915, -0.03359, 0.1253, -0.9915, 0.09132, 0.09121, 0.9916, 0.09132, 0.09121, 0.9916, 0.09132, 0.09121, 0.9916, 0.09132, 0.09121, 0.9916, -0.03359, 0.1253, 0.9915, -0.03359, 0.1253, 0.9915, -0.03359, 0.1253, 0.9915, -0.03359, 0.1253, 0.9915, 0.03389, 0.1263, -0.9914, 0.03389, 0.1263, -0.9914, 0.03389, 0.1263, -0.9914, 0.03389, 0.1263, -0.9914, 0.03327, 0.1244, 0.9917, 0.03327, 0.1244, 0.9917, 0.03327, 0.1244, 0.9917, 0.03327, 0.1244, 0.9917, -0.2588, 0.9659, -7.186e-08, -0.2588, 0.9659, -7.186e-08, -0.2588, 0.9659, 3.682e-07, -0.2588, 0.9659, 3.682e-07, -0.2588, 0.9659, 3.682e-07, -0.2588, 0.9659, 3.682e-07, -0.2588, 0.9659, 1.805e-06, -0.2588, 0.9659, 1.805e-06, -0.2588, 0.9659, 1.805e-06, -0.2588, 0.9659, 1.805e-06, -0.2588, 0.9659, 1.365e-06, -0.2588, 0.9659, 1.365e-06, -0.2588, 0.9659, 1.365e-06, -0.2588, 0.9659, 1.365e-06, -0.2588, 0.9659, -7.186e-08, -0.2588, 0.9659, -7.186e-08, -0.7071, 0.7071, 0.0, -0.7071, 0.7071, 0.0, -0.7071, 0.7071, 0.0, -0.7071, 0.7071, 0.0, -0.7071, 0.7071, 0.0, -0.7071, 0.7071, 0.0, -0.7071, 0.7071, 0.0, -0.7071, 0.7071, 0.0, -0.7071, 0.7071, 0.0, -0.7071, 0.7071, 0.0, -0.7071, 0.7071, 0.0, -0.7071, 0.7071, 0.0, -0.7071, 0.7071, 0.0, -0.7071, 0.7071, 0.0, -0.7071, 0.7071, 0.0, -0.7071, 0.7071, 0.0, 0.2588, 0.9659, -8.948e-09, 0.2588, 0.9659, -8.948e-09, 0.2588, 0.9659, 5.272e-06, 0.2588, 0.9659, 5.272e-06, 0.2588, 0.9659, 5.272e-06, 0.2588, 0.9659, 5.272e-06, 0.2588, 0.9659, 4.985e-06, 0.2588, 0.9659, 4.985e-06, 0.2588, 0.9659, 4.985e-06, 0.2588, 0.9659, 4.985e-06, 0.2588, 0.9659, -2.964e-07, 0.2588, 0.9659, -2.964e-07, 0.2588, 0.9659, -2.964e-07, 0.2588, 0.9659, -2.964e-07, 0.2588, 0.9659, -8.948e-09, 0.2588, 0.9659, -8.948e-09, -0.9659, 0.2588, -1.796e-08, -0.9659, 0.2588, -1.796e-08, -0.9659, 0.2588, -1.796e-08, -0.9659, 0.2588, -1.796e-08, -0.9659, 0.2588, -1.796e-08, -0.9659, 0.2588, -1.796e-08, -0.9659, 0.2588, -1.684e-08, -0.9659, 0.2588, -1.684e-08, -0.9659, 0.2588, -1.684e-08, -0.9659, 0.2588, -1.684e-08, -0.9659, 0.2588, -1.684e-08, -0.9659, 0.2588, -1.684e-08, -0.9659, 0.2588, -1.684e-08, -0.9659, 0.2588, -1.684e-08, -0.9659, 0.2588, -1.796e-08, -0.9659, 0.2588, -1.796e-08, 0.7069, 0.7073, -0.0009039, 0.7069, 0.7073, -0.0009039, 0.7069, 0.7073, -0.004895, 0.7069, 0.7073, -0.004895, 0.7069, 0.7073, -0.004895, 0.7069, 0.7073, -0.004895, 0.7064, 0.7078, -0.004904, 0.7064, 0.7078, -0.004904, 0.7064, 0.7078, -0.004904, 0.7064, 0.7078, -0.004904, 0.7064, 0.7078, -0.0009132, 0.7064, 0.7078, -0.0009132, 0.7064, 0.7078, -0.0009132, 0.7064, 0.7078, -0.0009132, 0.7069, 0.7073, -0.0009039, 0.7069, 0.7073, -0.0009039, -0.2588, 0.9659, 5.025e-07, -0.2588, 0.9659, 5.025e-07, -0.2588, 0.9659, 5.025e-07, -0.2588, 0.9659, 5.025e-07, -0.7071, 0.7071, 0.0, -0.7071, 0.7071, 0.0, -0.7071, 0.7071, 0.0, -0.7071, 0.7071, 0.0, 0.2588, 0.9659, 3.17e-06, 0.2588, 0.9659, 3.17e-06, 0.2588, 0.9659, 3.17e-06, 0.2588, 0.9659, 3.17e-06, -0.9659, 0.2588, 0.0, -0.9659, 0.2588, 0.0, -0.9659, 0.2588, 0.0, -0.9659, 0.2588, 0.0, 0.7067, 0.7075, -0.002903, 0.7067, 0.7075, -0.002903, 0.7067, 0.7075, -0.002903, 0.7067, 0.7075, -0.002903, -0.9659, -0.2588, 0.0, -0.9659, -0.2588, 0.0, -0.9659, -0.2588, 0.0, -0.9659, -0.2588, 0.0, 0.9659, 0.2588, 0.0, 0.9659, 0.2588, 0.0, 0.9659, 0.2588, 0.0, 0.9659, 0.2588, 0.0, -7.006e-07, 4.381e-06, -1.0, -7.006e-07, 4.381e-06, -1.0, -7.006e-07, 4.381e-06, -1.0, -7.006e-07, 4.381e-06, -1.0, -7.006e-07, 0.0, 1.0, -7.006e-07, 0.0, 1.0, -7.006e-07, 0.0, 1.0, -7.006e-07, 0.0, 1.0, -0.9659, 0.2588, 1.081e-06, -0.9659, 0.2588, 1.081e-06, -0.9659, 0.2588, 1.081e-06, -0.9659, 0.2588, 1.081e-06, 0.9659, -0.2588, -3.458e-05, 0.9659, -0.2588, -3.458e-05, 0.9659, -0.2588, -3.458e-05, 0.9659, -0.2588, -3.458e-05, -0.00205, -0.002053, -1.0, -0.00205, -0.002053, -1.0, -0.00205, -0.002053, -1.0, -0.00205, -0.002053, -1.0, -2.335e-06, -4.381e-06, 1.0, -2.335e-06, -4.381e-06, 1.0, -2.335e-06, -4.381e-06, 1.0, -2.335e-06, -4.381e-06, 1.0, -0.2588, -0.9659, 0.0, -0.2588, -0.9659, 0.0, -0.2588, -0.9659, 0.0, -0.2588, -0.9659, 0.0, -0.7075, 0.7067, 3.458e-05, -0.7075, 0.7067, 3.458e-05, -0.7075, 0.7067, 3.458e-05, -0.7075, 0.7067, 3.458e-05, 0.7074, -0.7064, 0.02614, 0.7074, -0.7064, 0.02614, 0.7074, -0.7064, 0.02614, 0.7074, -0.7064, 0.02614, -1.168e-06, 0.0, -1.0, -1.168e-06, 0.0, -1.0, -1.168e-06, 0.0, -1.0, -1.168e-06, 0.0, -1.0, 0.002051, 0.002055, 1.0, 0.002051, 0.002055, 1.0, 0.002051, 0.002055, 1.0, 0.002051, 0.002055, 1.0, -0.7071, -0.7071, 0.0, -0.7071, -0.7071, 0.0, -0.7071, -0.7071, 0.0, -0.7071, -0.7071, 0.0, 0.7071, 0.7071, 0.0, 0.7071, 0.7071, 0.0, 0.7071, 0.7071, 0.0, 0.7071, 0.7071, 0.0])] * 3)])
me_cylinder_005 = bpy.data.meshes.new('Cylinder.005')
me_cylinder_005.from_pydata([(-0.05035, -0.2655, -0.3918), (0.1449, -0.2109, -0.3918), (0.05458, -0.2644, -0.3918), (0.1964, -0.1195, -0.3918), (0.1418, 0.07576, -0.3918), (0.1952, -0.01455, -0.3918), (-0.1964, -0.01877, -0.3918), (-0.1418, -0.214, -0.3918), (-0.1952, -0.1237, -0.3918), (0.05036, 0.1272, -0.3918), (-0.1449, 0.07267, -0.3918), (-0.05457, 0.1261, -0.3918), (0.1533, -0.1084, -0.2528), (0.1533, -0.1084, 0.1603), (0.1525, -0.0265, -0.2528), (0.1525, -0.0265, 0.1603), (0.1107, 0.04402, 0.1603), (0.1107, 0.04402, -0.2528), (-0.1525, -0.1117, 0.1603), (-0.1525, -0.1117, -0.2528), (-0.1131, 0.04161, -0.2528), (-0.1131, 0.04161, 0.1603), (-0.1533, -0.0298, 0.1603), (-0.1533, -0.0298, -0.2528), (-0.1449, 0.07267, 0.2993), (-0.06825, -0.00233, 0.4028), (-0.1224, 0.0507, 0.3725), (-0.02571, 0.02285, 0.4028), (-0.05457, 0.1261, 0.2993), (-0.04612, 0.09587, 0.3725), (0.02372, 0.02338, 0.4028), (0.05036, 0.1272, 0.2993), (0.04255, 0.09682, 0.3725), (0.1952, -0.01455, 0.2993), (0.09197, -0.04341, 0.4028), (0.165, -0.023, 0.3725), (0.0925, -0.09284, 0.4028), (0.1964, -0.1195, 0.2993), (0.1659, -0.1117, 0.3725), (0.1418, 0.07576, 0.2993), (0.06679, -0.0008743, 0.4028), (0.1198, 0.05331, 0.3725), (0.05458, -0.2644, 0.2993), (0.02571, -0.1611, 0.4028), (0.04612, -0.2341, 0.3725), (-0.02372, -0.1616, 0.4028), (-0.05035, -0.2655, 0.2993), (-0.04255, -0.2351, 0.3725), (0.1449, -0.2109, 0.2993), (0.06825, -0.1359, 0.4028), (0.1224, -0.1889, 0.3725), (-0.1952, -0.1237, 0.2993), (-0.09197, -0.09483, 0.4028), (-0.165, -0.1152, 0.3725), (-0.0925, -0.0454, 0.4028), (-0.1964, -0.01877, 0.2993), (-0.1659, -0.02657, 0.3725), (-0.1418, -0.214, 0.2993), (-0.06679, -0.1374, 0.4028), (-0.1198, -0.1916, 0.3725), (-0.1952, -0.1237, -0.2528), (-0.1952, -0.1237, 0.1603), (-0.1418, -0.214, 0.1603), (-0.1418, -0.214, -0.2528), (0.05458, -0.2644, -0.2528), (0.05458, -0.2644, 0.1603), (-0.05035, -0.2655, 0.1603), (-0.05035, -0.2655, -0.2528), (0.1449, -0.2109, 0.1603), (0.1449, -0.2109, -0.2528), (0.1952, -0.01455, 0.1603), (0.1952, -0.01455, -0.2528), (0.1964, -0.1195, 0.1603), (0.1964, -0.1195, -0.2528), (0.1418, 0.07576, -0.2528), (0.1418, 0.07576, 0.1603), (0.05036, 0.1272, 0.1603), (0.05036, 0.1272, -0.2528), (-0.1964, -0.01877, -0.2528), (-0.1964, -0.01877, 0.1603), (-0.1449, 0.07267, 0.1603), (-0.1449, 0.07267, -0.2528), (-0.05457, 0.1261, -0.2528), (-0.05457, 0.1261, 0.1603), (0.04262, -0.2216, -0.2528), (0.04262, -0.2216, 0.1603), (-0.03932, -0.2225, 0.1603), (-0.03932, -0.2225, -0.2528), (-0.04262, 0.08334, -0.2528), (-0.04262, 0.08334, 0.1603), (0.03932, 0.08423, 0.1603), (0.03932, 0.08423, -0.2528), (0.1131, -0.1799, 0.1603), (0.1131, -0.1799, -0.2528), (-0.1107, -0.1823, 0.1603), (-0.1107, -0.1823, -0.2528), (0.0768, 0.009352, -0.04626), (-0.02956, 0.03663, -0.04626), (0.1057, -0.03956, -0.04626), (-0.1057, -0.09868, -0.04626), (0.1064, -0.0964, -0.04626), (-0.1064, -0.04185, -0.04626), (-0.07847, 0.007678, -0.04626), (0.02956, -0.1749, -0.04626), (-0.02727, -0.1755, -0.04626), (0.02728, 0.03724, -0.04626), (0.07847, -0.1459, -0.04626), (-0.0768, -0.1476, -0.04626), (0.1077, -0.03903, -0.1495), (0.1083, -0.09689, -0.1495), (-0.07989, 0.009067, -0.1495), (-0.02777, -0.1774, -0.1495), (0.02777, 0.03916, -0.1495), (0.07989, -0.1473, -0.1495), (-0.07819, -0.149, -0.1495), (0.07819, 0.01077, -0.1495), (-0.03009, 0.03854, -0.1495), (-0.1077, -0.09922, -0.1495), (-0.1083, -0.04135, -0.1495), (0.0301, -0.1768, -0.1495), (0.08895, 0.02176, 0.05701), (-0.03423, 0.05335, 0.05701), (-0.1225, -0.1034, 0.05701), (-0.1232, -0.03753, 0.05701), (0.03424, -0.1916, 0.05701), (0.1225, -0.03489, 0.05701), (0.1232, -0.1007, 0.05701), (-0.09088, 0.01983, 0.05701), (-0.03159, -0.1923, 0.05701), (0.03159, 0.05406, 0.05701), (0.09089, -0.1581, 0.05701), (-0.08895, -0.16, 0.05701), (-0.05441, -0.01587, 0.4028), (-0.02049, 0.004196, 0.4028), (0.01891, 0.004621, 0.4028), (0.07332, -0.04863, 0.4028), (0.07374, -0.08803, 0.4028), (0.05325, -0.01471, 0.4028), (0.0205, -0.1424, 0.4028), (-0.01891, -0.1429, 0.4028), (0.05441, -0.1224, 0.4028), (-0.07332, -0.08962, 0.4028), (-0.07374, -0.05021, 0.4028), (-0.05325, -0.1235, 0.4028), (-0.03453, -0.03532, 0.3693), (-0.01301, -0.02258, 0.3693), (0.012, -0.02231, 0.3693), (0.04654, -0.05611, 0.3693), (0.04681, -0.08112, 0.3693), (0.0338, -0.03459, 0.3693), (0.01301, -0.1157, 0.3693), (-0.012, -0.1159, 0.3693), (0.03454, -0.1029, 0.3693), (-0.04654, -0.08213, 0.3693), (-0.04681, -0.05712, 0.3693), (-0.0338, -0.1037, 0.3693), (-0.03453, -0.03532, 0.2628), (-0.01301, -0.02258, 0.2628), (0.012, -0.02231, 0.2628), (0.04654, -0.05611, 0.2628), (0.04681, -0.08112, 0.2628), (0.0338, -0.03459, 0.2628), (0.01301, -0.1157, 0.2628), (-0.012, -0.1159, 0.2628), (0.03454, -0.1029, 0.2628), (-0.04654, -0.08213, 0.2628), (-0.04681, -0.05712, 0.2628), (-0.0338, -0.1037, 0.2628)], [], [(131, 122, 99, 107), (83, 80, 24, 28), (2, 1, 69, 64), (27, 25, 132, 133), (118, 110, 20, 23), (66, 65, 42, 46), (62, 66, 46, 57), (4, 9, 77, 74), (9, 11, 82, 77), (7, 0, 67, 63), (3, 5, 71, 73), (70, 75, 39, 33), (8, 7, 63, 60), (5, 4, 74, 71), (25, 27, 29, 26), (26, 29, 28, 24), (27, 30, 32, 29), (29, 32, 31, 28), (34, 36, 38, 35), (35, 38, 37, 33), (40, 34, 35, 41), (41, 35, 33, 39), (43, 45, 47, 44), (44, 47, 46, 42), (49, 43, 44, 50), (50, 44, 42, 48), (52, 54, 56, 53), (53, 56, 55, 51), (58, 52, 53, 59), (59, 53, 51, 57), (54, 25, 26, 56), (56, 26, 24, 55), (30, 40, 41, 32), (32, 41, 39, 31), (36, 49, 50, 38), (38, 50, 48, 37), (45, 58, 59, 47), (47, 59, 57, 46), (11, 10, 81, 82), (68, 72, 37, 48), (79, 61, 51, 55), (75, 76, 31, 39), (72, 70, 33, 37), (0, 2, 64, 67), (10, 6, 78, 81), (76, 83, 28, 31), (61, 62, 57, 51), (1, 3, 73, 69), (65, 68, 48, 42), (80, 79, 55, 24), (61, 79, 22, 18), (68, 65, 85, 92), (62, 61, 18, 94), (83, 76, 90, 89), (82, 81, 20, 88), (70, 72, 13, 15), (63, 67, 87, 95), (81, 78, 23, 20), (80, 83, 89, 21), (71, 74, 17, 14), (67, 64, 84, 87), (69, 73, 12, 93), (6, 8, 60, 78), (117, 118, 23, 19), (115, 108, 14, 17), (108, 109, 12, 14), (119, 111, 87, 84), (116, 112, 91, 88), (109, 113, 93, 12), (110, 116, 88, 20), (113, 119, 84, 93), (112, 115, 17, 91), (111, 114, 95, 87), (114, 117, 19, 95), (60, 63, 95, 19), (73, 71, 14, 12), (64, 69, 93, 84), (78, 60, 19, 23), (77, 82, 88, 91), (76, 75, 16, 90), (72, 68, 92, 13), (65, 66, 86, 85), (74, 77, 91, 17), (75, 70, 15, 16), (79, 80, 21, 22), (66, 62, 94, 86), (128, 131, 107, 104), (129, 120, 96, 105), (130, 124, 103, 106), (127, 121, 97, 102), (126, 130, 106, 100), (121, 129, 105, 97), (124, 128, 104, 103), (125, 126, 100, 98), (120, 125, 98, 96), (122, 123, 101, 99), (123, 127, 102, 101), (107, 99, 117, 114), (104, 107, 114, 111), (105, 96, 115, 112), (106, 103, 119, 113), (102, 97, 116, 110), (100, 106, 113, 109), (97, 105, 112, 116), (103, 104, 111, 119), (98, 100, 109, 108), (96, 98, 108, 115), (99, 101, 118, 117), (101, 102, 110, 118), (22, 21, 127, 123), (18, 22, 123, 122), (16, 15, 125, 120), (15, 13, 126, 125), (85, 86, 128, 124), (89, 90, 129, 121), (13, 92, 130, 126), (21, 89, 121, 127), (92, 85, 124, 130), (90, 16, 120, 129), (86, 94, 131, 128), (94, 18, 122, 131), (137, 134, 146, 149), (45, 43, 138, 139), (43, 49, 140, 138), (58, 45, 139, 143), (36, 34, 135, 136), (49, 36, 136, 140), (54, 52, 141, 142), (34, 40, 137, 135), (52, 58, 143, 141), (40, 30, 134, 137), (30, 27, 133, 134), (25, 54, 142, 132), (148, 147, 159, 160), (142, 141, 153, 154), (135, 137, 149, 147), (140, 136, 148, 152), (133, 132, 144, 145), (141, 143, 155, 153), (139, 138, 150, 151), (143, 139, 151, 155), (134, 133, 145, 146), (132, 142, 154, 144), (138, 140, 152, 150), (136, 135, 147, 148), (160, 159, 161, 158, 157, 156, 166, 165, 167, 163, 162, 164), (149, 146, 158, 161), (154, 153, 165, 166), (147, 149, 161, 159), (152, 148, 160, 164), (145, 144, 156, 157), (153, 155, 167, 165), (151, 150, 162, 163), (155, 151, 163, 167), (146, 145, 157, 158), (144, 154, 166, 156), (150, 152, 164, 162)])
me_cylinder_005.polygons.foreach_set('use_smooth', [True] * 157)
me_cylinder_005.polygons.foreach_set('material_index', [0, 1, 1, 1, 0, 1, 1, 1, 1, 1, 1, 1, 1, 1, 1, 1, 1, 1, 1, 1, 1, 1, 1, 1, 1, 1, 1, 1, 1, 1, 1, 1, 1, 1, 1, 1, 1, 1, 1, 1, 1, 1, 1, 1, 1, 1, 1, 1, 1, 1, 1, 1, 1, 1, 1, 1, 1, 1, 1, 1, 1, 1, 1, 0, 0, 0, 0, 0, 0, 0, 0, 0, 0, 0, 1, 1, 1, 1, 1, 1, 1, 1, 1, 1, 1, 1, 0, 0, 0, 0, 0, 0, 0, 0, 0, 0, 0, 0, 0, 0, 0, 0, 0, 0, 0, 0, 0, 0, 0, 0, 0, 0, 0, 0, 0, 0, 0, 0, 0, 0, 0, 1, 1, 1, 1, 1, 1, 1, 1, 1, 1, 1, 1, 1, 1, 1, 1, 1, 1, 1, 1, 1, 1, 1, 1, 1, 1, 1, 1, 1, 1, 1, 1, 1, 1, 1, 1])
_uv = me_cylinder_005.uv_layers.new(name='UVMap')
_uv.uv.foreach_set('vector', [-0.06018, -1.743, 0.01506, -1.743, 0.02127, -1.881, -0.0437, -1.881, 0.1926, -1.606, 0.07261, -1.606, 0.07261, -1.422, 0.1926, -1.422, 0.3375, -2.34, 0.4575, -2.34, 0.4575, -2.155, 0.3375, -2.155, 0.2309, -0.7368, 0.1744, -0.7702, 0.1928, -0.7882, 0.2378, -0.7615, 0.09742, -2.018, 0.1644, -2.018, 0.2076, -2.155, 0.1128, -2.155, 0.1982, -1.606, 0.3375, -1.606, 0.3375, -1.422, 0.1982, -1.422, 0.07672, -1.606, 0.1982, -1.606, 0.1982, -1.422, 0.07672, -1.422, 0.4534, -2.34, 0.3319, -2.34, 0.3319, -2.155, 0.4534, -2.155, 0.3319, -2.34, 0.1926, -2.34, 0.1926, -2.155, 0.3319, -2.155, 0.07672, -2.34, 0.1982, -2.34, 0.1982, -2.155, 0.07672, -2.155, -0.006348, -2.34, 0.133, -2.34, 0.133, -2.155, -0.006348, -2.155, 0.133, -1.606, 0.253, -1.606, 0.253, -1.422, 0.133, -1.422, -0.01195, -2.34, -0.1319, -2.34, -0.1319, -2.155, -0.01195, -2.155, 0.133, -2.34, 0.253, -2.34, 0.253, -2.155, 0.133, -2.155, 0.1744, -0.7702, 0.2309, -0.7368, 0.2038, -0.6398, 0.1024, -0.6998, 0.1024, -1.324, 0.2038, -1.324, 0.1926, -1.422, 0.07261, -1.422, 0.2309, -0.7368, 0.2966, -0.7361, 0.3216, -0.6385, 0.2038, -0.6398, 0.2038, -1.324, 0.3216, -1.324, 0.3319, -1.422, 0.1926, -1.422, 0.3872, -0.8248, 0.3879, -0.8904, 0.4855, -0.9155, 0.4842, -0.7977, 0.1218, -1.324, 0.004014, -1.324, -0.006348, -1.422, 0.133, -1.422, 0.3538, -0.7683, 0.3872, -0.8248, 0.4842, -0.7977, 0.4242, -0.6963, 0.2232, -1.324, 0.1218, -1.324, 0.133, -1.422, 0.253, -1.422, 0.2992, -0.9811, 0.2335, -0.9818, 0.2085, -1.079, 0.3263, -1.078, 0.3263, -1.324, 0.2085, -1.324, 0.1982, -1.422, 0.3375, -1.422, 0.3557, -0.9476, 0.2992, -0.9811, 0.3263, -1.078, 0.4277, -1.018, 0.4277, -1.324, 0.3263, -1.324, 0.3375, -1.422, 0.4575, -1.422, 0.1429, -0.8931, 0.1422, -0.8274, 0.04464, -0.8024, 0.04591, -0.9202, -0.0007235, -1.324, 0.1171, -1.324, 0.1274, -1.422, -0.01195, -1.422, 0.1763, -0.9496, 0.1429, -0.8931, 0.04591, -0.9202, 0.1059, -1.022, -0.1021, -1.324, -0.0007235, -1.324, -0.01195, -1.422, -0.1319, -1.422, 0.1422, -0.8274, 0.1744, -0.7702, 0.1024, -0.6998, 0.04464, -0.8024, 0.1171, -1.324, 0.2197, -1.324, 0.2489, -1.422, 0.1274, -1.422, 0.2966, -0.7361, 0.3538, -0.7683, 0.4242, -0.6963, 0.3216, -0.6385, 0.3216, -1.324, 0.4242, -1.324, 0.4534, -1.422, 0.3319, -1.422, 0.3879, -0.8904, 0.3557, -0.9476, 0.4277, -1.018, 0.4855, -0.9155, 0.004014, -1.324, -0.09862, -1.324, -0.1278, -1.422, -0.006348, -1.422, 0.2335, -0.9818, 0.1763, -0.9496, 0.1059, -1.022, 0.2085, -1.079, 0.2085, -1.324, 0.1059, -1.324, 0.07672, -1.422, 0.1982, -1.422, 0.1926, -2.34, 0.07261, -2.34, 0.07261, -2.155, 0.1926, -2.155, -0.1278, -1.606, -0.006348, -1.606, -0.006348, -1.422, -0.1278, -1.422, 0.1274, -1.606, -0.01195, -1.606, -0.01195, -1.422, 0.1274, -1.422, 0.4534, -1.606, 0.3319, -1.606, 0.3319, -1.422, 0.4534, -1.422, -0.006348, -1.606, 0.133, -1.606, 0.133, -1.422, -0.006348, -1.422, 0.1982, -2.34, 0.3375, -2.34, 0.3375, -2.155, 0.1982, -2.155, 0.2489, -2.34, 0.1274, -2.34, 0.1274, -2.155, 0.2489, -2.155, 0.3319, -1.606, 0.1926, -1.606, 0.1926, -1.422, 0.3319, -1.422, -0.01195, -1.606, -0.1319, -1.606, -0.1319, -1.422, -0.01195, -1.422, -0.1278, -2.34, -0.006348, -2.34, -0.006348, -2.155, -0.1278, -2.155, 0.3375, -1.606, 0.4575, -1.606, 0.4575, -1.422, 0.3375, -1.422, 0.2489, -1.606, 0.1274, -1.606, 0.1274, -1.422, 0.2489, -1.422, 0.005731, -0.9314, 0.004228, -0.792, 0.06137, -0.8067, 0.06254, -0.9155, 0.4575, -1.047, 0.3375, -1.118, 0.3217, -1.061, 0.4153, -1.006, 0.07672, -1.051, 0.005731, -0.9314, 0.06254, -0.9155, 0.118, -1.009, 0.1926, -0.5996, 0.3319, -0.5981, 0.3173, -0.6552, 0.2084, -0.6564, 0.1926, -0.5996, 0.07261, -0.6706, 0.1148, -0.7119, 0.2084, -0.6564, 0.5244, -0.7864, 0.5259, -0.9258, 0.4687, -0.9112, 0.4676, -0.8023, 0.07672, -1.051, 0.1982, -1.12, 0.2128, -1.063, 0.118, -1.009, 0.07261, -0.6706, 0.004228, -0.792, 0.06137, -0.8067, 0.1148, -0.7119, 0.07261, -0.6706, 0.1926, -0.5996, 0.2084, -0.6564, 0.1148, -0.7119, 0.5244, -0.7864, 0.4534, -0.6665, 0.4121, -0.7087, 0.4676, -0.8023, 0.1982, -1.12, 0.3375, -1.118, 0.3217, -1.061, 0.2128, -1.063, 0.4575, -1.047, 0.5259, -0.9258, 0.4687, -0.9112, 0.4153, -1.006, 0.1274, -2.34, -0.01195, -2.34, -0.01195, -2.155, 0.1274, -2.155, 0.02056, -2.018, 0.09742, -2.018, 0.1128, -2.155, 0.003927, -2.155, 0.1667, -2.018, 0.1005, -2.018, 0.1171, -2.155, 0.2108, -2.155, 0.1005, -2.018, 0.02365, -2.018, 0.008304, -2.155, 0.1171, -2.155, 0.305, -2.018, 0.2282, -2.018, 0.2128, -2.155, 0.3217, -2.155, 0.2251, -2.018, 0.3019, -2.018, 0.3173, -2.155, 0.2084, -2.155, 0.02365, -2.018, -0.04332, -2.018, -0.08654, -2.155, 0.008304, -2.155, 0.1589, -2.018, 0.2251, -2.018, 0.2084, -2.155, 0.1148, -2.155, 0.3712, -2.018, 0.305, -2.018, 0.3217, -2.155, 0.4153, -2.155, 0.3019, -2.018, 0.3689, -2.018, 0.4121, -2.155, 0.3173, -2.155, 0.2282, -2.018, 0.1612, -2.018, 0.118, -2.155, 0.2128, -2.155, -0.04558, -2.018, 0.02056, -2.018, 0.003927, -2.155, -0.08974, -2.155, 0.005731, -0.9314, 0.07672, -1.051, 0.118, -1.009, 0.06254, -0.9155, 0.5259, -0.9258, 0.5244, -0.7864, 0.4676, -0.8023, 0.4687, -0.9112, 0.3375, -1.118, 0.4575, -1.047, 0.4153, -1.006, 0.3217, -1.061, 0.004228, -0.792, 0.005731, -0.9314, 0.06254, -0.9155, 0.06137, -0.8067, 0.3319, -0.5981, 0.1926, -0.5996, 0.2084, -0.6564, 0.3173, -0.6552, 0.3319, -0.5981, 0.4534, -0.6665, 0.4121, -0.7087, 0.3173, -0.6552, 0.5259, -0.9258, 0.4575, -1.047, 0.4153, -1.006, 0.4687, -0.9112, 0.3375, -1.118, 0.1982, -1.12, 0.2128, -1.063, 0.3217, -1.061, 0.4534, -0.6665, 0.3319, -0.5981, 0.3173, -0.6552, 0.4121, -0.7087, 0.4534, -0.6665, 0.5244, -0.7864, 0.4676, -0.8023, 0.4121, -0.7087, 0.004228, -0.792, 0.07261, -0.6706, 0.1148, -0.7119, 0.06137, -0.8067, 0.1982, -1.12, 0.07672, -1.051, 0.118, -1.009, 0.2128, -1.063, 0.2231, -1.743, 0.1469, -1.743, 0.163, -1.881, 0.2288, -1.881, 0.307, -1.743, 0.3832, -1.743, 0.3671, -1.881, 0.3013, -1.881, 0.3858, -1.743, 0.3105, -1.743, 0.3043, -1.881, 0.3693, -1.881, 0.1443, -1.743, 0.2196, -1.743, 0.2258, -1.881, 0.1608, -1.881, 0.01858, -1.743, -0.05761, -1.743, -0.04147, -1.881, 0.02431, -1.881, 0.2196, -1.743, 0.307, -1.743, 0.3013, -1.881, 0.2258, -1.881, 0.3105, -1.743, 0.2231, -1.743, 0.2288, -1.881, 0.3043, -1.881, 0.106, -1.743, 0.01858, -1.743, 0.02431, -1.881, 0.0998, -1.881, 0.1813, -1.743, 0.106, -1.743, 0.0998, -1.881, 0.1648, -1.881, 0.01506, -1.743, 0.1025, -1.743, 0.09676, -1.881, 0.02127, -1.881, 0.1025, -1.743, 0.1787, -1.743, 0.1625, -1.881, 0.09676, -1.881, -0.0437, -1.881, 0.02127, -1.881, 0.02056, -2.018, -0.04558, -2.018, 0.2288, -1.881, 0.163, -1.881, 0.1612, -2.018, 0.2282, -2.018, 0.3013, -1.881, 0.3671, -1.881, 0.3689, -2.018, 0.3019, -2.018, 0.3693, -1.881, 0.3043, -1.881, 0.305, -2.018, 0.3712, -2.018, 0.1608, -1.881, 0.2258, -1.881, 0.2251, -2.018, 0.1589, -2.018, 0.02431, -1.881, -0.04147, -1.881, -0.04332, -2.018, 0.02365, -2.018, 0.2258, -1.881, 0.3013, -1.881, 0.3019, -2.018, 0.2251, -2.018, 0.3043, -1.881, 0.2288, -1.881, 0.2282, -2.018, 0.305, -2.018, 0.0998, -1.881, 0.02431, -1.881, 0.02365, -2.018, 0.1005, -2.018, 0.1648, -1.881, 0.0998, -1.881, 0.1005, -2.018, 0.1667, -2.018, 0.02127, -1.881, 0.09676, -1.881, 0.09742, -2.018, 0.02056, -2.018, 0.09676, -1.881, 0.1625, -1.881, 0.1644, -2.018, 0.09742, -2.018, 0.1128, -1.606, 0.2076, -1.606, 0.1787, -1.743, 0.1025, -1.743, 0.003927, -1.606, 0.1128, -1.606, 0.1025, -1.743, 0.01506, -1.743, 0.2108, -1.606, 0.1171, -1.606, 0.106, -1.743, 0.1813, -1.743, 0.1171, -1.606, 0.008304, -1.606, 0.01858, -1.743, 0.106, -1.743, 0.3217, -1.606, 0.2128, -1.606, 0.2231, -1.743, 0.3105, -1.743, 0.2084, -1.606, 0.3173, -1.606, 0.307, -1.743, 0.2196, -1.743, 0.008304, -1.606, -0.08654, -1.606, -0.05761, -1.743, 0.01858, -1.743, 0.1148, -1.606, 0.2084, -1.606, 0.2196, -1.743, 0.1443, -1.743, 0.4153, -1.606, 0.3217, -1.606, 0.3105, -1.743, 0.3858, -1.743, 0.3173, -1.606, 0.4121, -1.606, 0.3832, -1.743, 0.307, -1.743, 0.2128, -1.606, 0.118, -1.606, 0.1469, -1.743, 0.2231, -1.743, -0.08974, -1.606, 0.003927, -1.606, 0.01506, -1.743, -0.06018, -1.743, 0.3358, -1.284, 0.2902, -1.284, 0.281, -1.329, 0.3099, -1.329, 0.2335, -0.9818, 0.2992, -0.9811, 0.2923, -0.9563, 0.2399, -0.9569, 0.2992, -0.9811, 0.3557, -0.9476, 0.3373, -0.9297, 0.2923, -0.9563, 0.1763, -0.9496, 0.2335, -0.9818, 0.2399, -0.9569, 0.1943, -0.9312, 0.3879, -0.8904, 0.3872, -0.8248, 0.3624, -0.8317, 0.363, -0.884, 0.3557, -0.9476, 0.3879, -0.8904, 0.363, -0.884, 0.3373, -0.9297, 0.1422, -0.8274, 0.1429, -0.8931, 0.1677, -0.8862, 0.1671, -0.8338, 0.3872, -0.8248, 0.3538, -0.7683, 0.3358, -0.7867, 0.3624, -0.8317, 0.1429, -0.8931, 0.1763, -0.9496, 0.1943, -0.9312, 0.1677, -0.8862, 0.3538, -0.7683, 0.2966, -0.7361, 0.2902, -0.761, 0.3358, -0.7867, 0.2966, -0.7361, 0.2309, -0.7368, 0.2378, -0.7615, 0.2902, -0.761, 0.1744, -0.7702, 0.1422, -0.8274, 0.1671, -0.8338, 0.1928, -0.7882, 0.04459, -1.329, 0.07781, -1.329, 0.07781, -1.47, 0.04459, -1.47, 0.08565, -1.284, 0.03331, -1.284, 0.04326, -1.329, 0.07648, -1.329, 0.08776, -1.284, 0.1328, -1.284, 0.1064, -1.329, 0.07781, -1.329, -0.01019, -1.284, 0.03542, -1.284, 0.04459, -1.329, 0.01564, -1.329, 0.2378, -1.284, 0.1928, -1.284, 0.2192, -1.329, 0.2478, -1.329, 0.03331, -1.284, -0.01173, -1.284, 0.01466, -1.329, 0.04326, -1.329, 0.2399, -1.284, 0.2923, -1.284, 0.2823, -1.329, 0.2491, -1.329, 0.1943, -1.284, 0.2399, -1.284, 0.2491, -1.329, 0.2202, -1.329, 0.2902, -1.284, 0.2378, -1.284, 0.2478, -1.329, 0.281, -1.329, 0.1313, -1.284, 0.08565, -1.284, 0.07648, -1.329, 0.1054, -1.329, 0.2923, -1.284, 0.3373, -1.284, 0.3109, -1.329, 0.2823, -1.329, 0.03542, -1.284, 0.08776, -1.284, 0.07781, -1.329, 0.04459, -1.329, 0.3272, -0.8749, 0.3269, -0.8417, 0.3099, -0.8131, 0.281, -0.7968, 0.2478, -0.7971, 0.2192, -0.814, 0.2029, -0.843, 0.2032, -0.8762, 0.2202, -0.9048, 0.2491, -0.9211, 0.2823, -0.9207, 0.3109, -0.9038, 0.3099, -1.329, 0.281, -1.329, 0.281, -1.47, 0.3099, -1.47, 0.07648, -1.329, 0.04326, -1.329, 0.04326, -1.47, 0.07648, -1.47, 0.07781, -1.329, 0.1064, -1.329, 0.1064, -1.47, 0.07781, -1.47, 0.01564, -1.329, 0.04459, -1.329, 0.04459, -1.47, 0.01564, -1.47, 0.2478, -1.329, 0.2192, -1.329, 0.2192, -1.47, 0.2478, -1.47, 0.04326, -1.329, 0.01466, -1.329, 0.01466, -1.47, 0.04326, -1.47, 0.2491, -1.329, 0.2823, -1.329, 0.2823, -1.47, 0.2491, -1.47, 0.2202, -1.329, 0.2491, -1.329, 0.2491, -1.47, 0.2202, -1.47, 0.281, -1.329, 0.2478, -1.329, 0.2478, -1.47, 0.281, -1.47, 0.1054, -1.329, 0.07648, -1.329, 0.07648, -1.47, 0.1054, -1.47, 0.2823, -1.329, 0.3109, -1.329, 0.3109, -1.47, 0.2823, -1.47])
me_cylinder_005.materials.append(mat_light)
me_cylinder_005.materials.append(mat_metal_8)
me_cylinder_005.update()
me_cylinder_005.normals_split_custom_set([tuple(v) for v in zip(*[iter([-0.6807, -0.6955, -0.2301, -0.9372, -0.262, -0.2301, -0.9604, -0.2685, -0.07477, -0.6975, -0.7127, -0.07477, -0.2038, 0.7292, -0.6532, -0.5411, 0.5296, -0.6532, -0.701, 0.686, 0.1949, -0.264, 0.9446, 0.1949, 0.2692, -0.9631, 0.0, 0.7147, -0.6994, 0.0, 0.5411, -0.5296, 0.6532, 0.2038, -0.7292, 0.6532, -0.059, 0.2111, 0.9757, -0.1566, 0.1533, 0.9757, 0.2603, -0.2547, 0.9313, 0.09805, -0.3507, 0.9313, -0.9434, 0.2419, 0.2269, -0.6961, 0.6812, 0.2269, -0.3379, 0.3307, 0.8811, -0.458, 0.1175, 0.8811, -0.1881, -0.7334, -0.6532, 0.2038, -0.7292, -0.6532, 0.264, -0.9446, 0.1949, -0.2436, -0.9501, 0.1949, -0.5296, -0.5411, -0.6532, -0.1881, -0.7334, -0.6532, -0.2436, -0.9501, 0.1949, -0.686, -0.701, 0.1949, 0.6994, 0.7147, 0.0, 0.2484, 0.9687, 0.0, 0.1881, 0.7334, 0.6532, 0.5296, 0.5411, 0.6532, 0.2484, 0.9687, 0.0, -0.2692, 0.9631, 0.0, -0.2038, 0.7292, 0.6532, 0.1881, 0.7334, 0.6532, -0.6994, -0.7147, 0.0, -0.2484, -0.9687, 0.0, -0.1881, -0.7334, 0.6532, -0.5296, -0.5411, 0.6532, 0.9687, -0.2484, 0.0, 0.9631, 0.2692, 0.0, 0.7292, 0.2038, 0.6532, 0.7334, -0.1881, 0.6532, 0.7292, 0.2038, -0.6532, 0.5296, 0.5411, -0.6532, 0.686, 0.701, 0.1949, 0.9446, 0.264, 0.1949, -0.9631, -0.2692, 0.0, -0.6994, -0.7147, 0.0, -0.5296, -0.5411, 0.6532, -0.7292, -0.2038, 0.6532, 0.9631, 0.2692, 0.0, 0.6994, 0.7147, 0.0, 0.5296, 0.5411, 0.6532, 0.7292, 0.2038, 0.6532, -0.1566, 0.1533, 0.9757, -0.059, 0.2111, 0.9757, -0.196, 0.7013, 0.6854, -0.5204, 0.5093, 0.6854, -0.5204, 0.5093, 0.6854, -0.196, 0.7013, 0.6854, -0.264, 0.9446, 0.1949, -0.701, 0.686, 0.1949, -0.059, 0.2111, 0.9757, 0.05444, 0.2123, 0.9757, 0.1809, 0.7054, 0.6854, -0.196, 0.7013, 0.6854, -0.196, 0.7013, 0.6854, 0.1809, 0.7054, 0.6854, 0.2436, 0.9501, 0.1949, -0.264, 0.9446, 0.1949, 0.2111, 0.059, 0.9757, 0.2123, -0.05444, 0.9757, 0.7054, -0.1809, 0.6854, 0.7013, 0.196, 0.6854, 0.7013, 0.196, 0.6854, 0.7054, -0.1809, 0.6854, 0.9501, -0.2436, 0.1949, 0.9446, 0.264, 0.1949, 0.1533, 0.1566, 0.9757, 0.2111, 0.059, 0.9757, 0.7013, 0.196, 0.6854, 0.5093, 0.5204, 0.6854, 0.5093, 0.5204, 0.6854, 0.7013, 0.196, 0.6854, 0.9446, 0.264, 0.1949, 0.686, 0.701, 0.1949, 0.059, -0.2111, 0.9757, -0.05444, -0.2123, 0.9757, -0.1809, -0.7054, 0.6854, 0.196, -0.7013, 0.6854, 0.196, -0.7013, 0.6854, -0.1809, -0.7054, 0.6854, -0.2436, -0.9501, 0.1949, 0.264, -0.9446, 0.1949, 0.1566, -0.1533, 0.9757, 0.059, -0.2111, 0.9757, 0.196, -0.7013, 0.6854, 0.5204, -0.5093, 0.6854, 0.5204, -0.5093, 0.6854, 0.196, -0.7013, 0.6854, 0.264, -0.9446, 0.1949, 0.701, -0.686, 0.1949, -0.2111, -0.059, 0.9757, -0.2123, 0.05444, 0.9757, -0.7054, 0.1809, 0.6854, -0.7013, -0.196, 0.6854, -0.7013, -0.196, 0.6854, -0.7054, 0.1809, 0.6854, -0.9501, 0.2436, 0.1949, -0.9446, -0.264, 0.1949, -0.1533, -0.1566, 0.9757, -0.2111, -0.059, 0.9757, -0.7013, -0.196, 0.6854, -0.5093, -0.5204, 0.6854, -0.5093, -0.5204, 0.6854, -0.7013, -0.196, 0.6854, -0.9446, -0.264, 0.1949, -0.686, -0.701, 0.1949, -0.2123, 0.05444, 0.9757, -0.1566, 0.1533, 0.9757, -0.5204, 0.5093, 0.6854, -0.7054, 0.1809, 0.6854, -0.7054, 0.1809, 0.6854, -0.5204, 0.5093, 0.6854, -0.701, 0.686, 0.1949, -0.9501, 0.2436, 0.1949, 0.05444, 0.2123, 0.9757, 0.1533, 0.1566, 0.9757, 0.5093, 0.5204, 0.6854, 0.1809, 0.7054, 0.6854, 0.1809, 0.7054, 0.6854, 0.5093, 0.5204, 0.6854, 0.686, 0.701, 0.1949, 0.2436, 0.9501, 0.1949, 0.2123, -0.05444, 0.9757, 0.1566, -0.1533, 0.9757, 0.5204, -0.5093, 0.6854, 0.7054, -0.1809, 0.6854, 0.7054, -0.1809, 0.6854, 0.5204, -0.5093, 0.6854, 0.701, -0.686, 0.1949, 0.9501, -0.2436, 0.1949, -0.05444, -0.2123, 0.9757, -0.1533, -0.1566, 0.9757, -0.5093, -0.5204, 0.6854, -0.1809, -0.7054, 0.6854, -0.1809, -0.7054, 0.6854, -0.5093, -0.5204, 0.6854, -0.686, -0.701, 0.1949, -0.2436, -0.9501, 0.1949, -0.2692, 0.9631, 0.0, -0.7147, 0.6994, 0.0, -0.5411, 0.5296, 0.6532, -0.2038, 0.7292, 0.6532, 0.5411, -0.5296, -0.6532, 0.7334, -0.1881, -0.6532, 0.9501, -0.2436, 0.1949, 0.701, -0.686, 0.1949, -0.7334, 0.1881, -0.6532, -0.7292, -0.2038, -0.6532, -0.9446, -0.264, 0.1949, -0.9501, 0.2436, 0.1949, 0.5296, 0.5411, -0.6532, 0.1881, 0.7334, -0.6532, 0.2436, 0.9501, 0.1949, 0.686, 0.701, 0.1949, 0.7334, -0.1881, -0.6532, 0.7292, 0.2038, -0.6532, 0.9446, 0.264, 0.1949, 0.9501, -0.2436, 0.1949, -0.2484, -0.9687, 0.0, 0.2692, -0.9631, 0.0, 0.2038, -0.7292, 0.6532, -0.1881, -0.7334, 0.6532, -0.7147, 0.6994, 0.0, -0.9687, 0.2484, 0.0, -0.7334, 0.1881, 0.6532, -0.5411, 0.5296, 0.6532, 0.1881, 0.7334, -0.6532, -0.2038, 0.7292, -0.6532, -0.264, 0.9446, 0.1949, 0.2436, 0.9501, 0.1949, -0.7292, -0.2038, -0.6532, -0.5296, -0.5411, -0.6532, -0.686, -0.701, 0.1949, -0.9446, -0.264, 0.1949, 0.7147, -0.6994, 0.0, 0.9687, -0.2484, 0.0, 0.7334, -0.1881, 0.6532, 0.5411, -0.5296, 0.6532, 0.2038, -0.7292, -0.6532, 0.5411, -0.5296, -0.6532, 0.701, -0.686, 0.1949, 0.264, -0.9446, 0.1949, -0.5411, 0.5296, -0.6532, -0.7334, 0.1881, -0.6532, -0.9501, 0.2436, 0.1949, -0.701, 0.686, 0.1949, -0.7292, -0.2038, -0.6532, -0.7334, 0.1881, -0.6532, -0.5083, 0.1303, -0.8513, -0.5053, -0.1413, -0.8513, 0.5411, -0.5296, -0.6532, 0.2038, -0.7292, -0.6532, 0.1413, -0.5053, -0.8513, 0.375, -0.367, -0.8513, -0.5296, -0.5411, -0.6532, -0.7292, -0.2038, -0.6532, -0.5053, -0.1413, -0.8513, -0.367, -0.375, -0.8513, -0.2038, 0.7292, -0.6532, 0.1881, 0.7334, -0.6532, 0.1303, 0.5083, -0.8513, -0.1413, 0.5053, -0.8513, -0.2038, 0.7292, 0.6532, -0.5411, 0.5296, 0.6532, -0.3379, 0.3307, 0.8811, -0.1273, 0.4554, 0.8811, 0.7292, 0.2038, -0.6532, 0.7334, -0.1881, -0.6532, 0.5083, -0.1303, -0.8513, 0.5053, 0.1413, -0.8513, -0.5296, -0.5411, 0.6532, -0.1881, -0.7334, 0.6532, -0.1175, -0.458, 0.8811, -0.3307, -0.3379, 0.8811, -0.5411, 0.5296, 0.6532, -0.7334, 0.1881, 0.6532, -0.458, 0.1175, 0.8811, -0.3379, 0.3307, 0.8811, -0.5411, 0.5296, -0.6532, -0.2038, 0.7292, -0.6532, -0.1413, 0.5053, -0.8513, -0.375, 0.367, -0.8513, 0.7292, 0.2038, 0.6532, 0.5296, 0.5411, 0.6532, 0.3307, 0.3379, 0.8811, 0.4554, 0.1273, 0.8811, -0.1881, -0.7334, 0.6532, 0.2038, -0.7292, 0.6532, 0.1273, -0.4554, 0.8811, -0.1175, -0.458, 0.8811, 0.5411, -0.5296, 0.6532, 0.7334, -0.1881, 0.6532, 0.458, -0.1175, 0.8811, 0.3379, -0.3307, 0.8811, -0.9687, 0.2484, 0.0, -0.9631, -0.2692, 0.0, -0.7292, -0.2038, 0.6532, -0.7334, 0.1881, 0.6532, -0.938, -0.2622, 0.2269, -0.9434, 0.2419, 0.2269, -0.458, 0.1175, 0.8811, -0.4554, -0.1273, 0.8811, 0.6812, 0.6961, 0.2269, 0.938, 0.2622, 0.2269, 0.4554, 0.1273, 0.8811, 0.3307, 0.3379, 0.8811, 0.938, 0.2622, 0.2269, 0.9434, -0.2419, 0.2269, 0.458, -0.1175, 0.8811, 0.4554, 0.1273, 0.8811, 0.2622, -0.938, 0.2269, -0.2419, -0.9434, 0.2269, -0.1175, -0.458, 0.8811, 0.1273, -0.4554, 0.8811, -0.2622, 0.938, 0.2269, 0.2419, 0.9434, 0.2269, 0.1175, 0.458, 0.8811, -0.1273, 0.4554, 0.8811, 0.9434, -0.2419, 0.2269, 0.6961, -0.6812, 0.2269, 0.3379, -0.3307, 0.8811, 0.458, -0.1175, 0.8811, -0.6961, 0.6812, 0.2269, -0.2622, 0.938, 0.2269, -0.1273, 0.4554, 0.8811, -0.3379, 0.3307, 0.8811, 0.6961, -0.6812, 0.2269, 0.2622, -0.938, 0.2269, 0.1273, -0.4554, 0.8811, 0.3379, -0.3307, 0.8811, 0.2419, 0.9434, 0.2269, 0.6812, 0.6961, 0.2269, 0.3307, 0.3379, 0.8811, 0.1175, 0.458, 0.8811, -0.2419, -0.9434, 0.2269, -0.6812, -0.6961, 0.2269, -0.3307, -0.3379, 0.8811, -0.1175, -0.458, 0.8811, -0.6812, -0.6961, 0.2269, -0.938, -0.2622, 0.2269, -0.4554, -0.1273, 0.8811, -0.3307, -0.3379, 0.8811, -0.7292, -0.2038, 0.6532, -0.5296, -0.5411, 0.6532, -0.3307, -0.3379, 0.8811, -0.4554, -0.1273, 0.8811, 0.7334, -0.1881, 0.6532, 0.7292, 0.2038, 0.6532, 0.4554, 0.1273, 0.8811, 0.458, -0.1175, 0.8811, 0.2038, -0.7292, 0.6532, 0.5411, -0.5296, 0.6532, 0.3379, -0.3307, 0.8811, 0.1273, -0.4554, 0.8811, -0.7334, 0.1881, 0.6532, -0.7292, -0.2038, 0.6532, -0.4554, -0.1273, 0.8811, -0.458, 0.1175, 0.8811, 0.1881, 0.7334, 0.6532, -0.2038, 0.7292, 0.6532, -0.1273, 0.4554, 0.8811, 0.1175, 0.458, 0.8811, 0.1881, 0.7334, -0.6532, 0.5296, 0.5411, -0.6532, 0.367, 0.375, -0.8513, 0.1303, 0.5083, -0.8513, 0.7334, -0.1881, -0.6532, 0.5411, -0.5296, -0.6532, 0.375, -0.367, -0.8513, 0.5083, -0.1303, -0.8513, 0.2038, -0.7292, -0.6532, -0.1881, -0.7334, -0.6532, -0.1303, -0.5083, -0.8513, 0.1413, -0.5053, -0.8513, 0.5296, 0.5411, 0.6532, 0.1881, 0.7334, 0.6532, 0.1175, 0.458, 0.8811, 0.3307, 0.3379, 0.8811, 0.5296, 0.5411, -0.6532, 0.7292, 0.2038, -0.6532, 0.5053, 0.1413, -0.8513, 0.367, 0.375, -0.8513, -0.7334, 0.1881, -0.6532, -0.5411, 0.5296, -0.6532, -0.375, 0.367, -0.8513, -0.5083, 0.1303, -0.8513, -0.1881, -0.7334, -0.6532, -0.5296, -0.5411, -0.6532, -0.367, -0.375, -0.8513, -0.1303, -0.5083, -0.8513, -0.2417, -0.9427, -0.2301, -0.6807, -0.6955, -0.2301, -0.6975, -0.7127, -0.07477, -0.2477, -0.9659, -0.07477, 0.2417, 0.9427, -0.2301, 0.6807, 0.6955, -0.2301, 0.6975, 0.7127, -0.07476, 0.2477, 0.9659, -0.07477, 0.6955, -0.6807, -0.2301, 0.262, -0.9372, -0.2301, 0.2685, -0.9604, -0.07477, 0.7127, -0.6975, -0.07476, -0.6955, 0.6807, -0.2301, -0.262, 0.9372, -0.2301, -0.2685, 0.9604, -0.07477, -0.7127, 0.6975, -0.07477, 0.9427, -0.2417, -0.2301, 0.6955, -0.6807, -0.2301, 0.7127, -0.6975, -0.07476, 0.9659, -0.2477, -0.07476, -0.262, 0.9372, -0.2301, 0.2417, 0.9427, -0.2301, 0.2477, 0.9659, -0.07477, -0.2685, 0.9604, -0.07477, 0.262, -0.9372, -0.2301, -0.2417, -0.9427, -0.2301, -0.2477, -0.9659, -0.07477, 0.2685, -0.9604, -0.07477, 0.9372, 0.262, -0.2301, 0.9427, -0.2417, -0.2301, 0.9659, -0.2477, -0.07476, 0.9604, 0.2685, -0.07476, 0.6807, 0.6955, -0.2301, 0.9372, 0.262, -0.2301, 0.9604, 0.2685, -0.07476, 0.6975, 0.7127, -0.07476, -0.9372, -0.262, -0.2301, -0.9427, 0.2417, -0.2301, -0.9659, 0.2477, -0.07477, -0.9604, -0.2685, -0.07477, -0.9427, 0.2417, -0.2301, -0.6955, 0.6807, -0.2301, -0.7127, 0.6975, -0.07477, -0.9659, 0.2477, -0.07477, -0.6975, -0.7127, -0.07477, -0.9604, -0.2685, -0.07477, -0.938, -0.2622, 0.2269, -0.6812, -0.6961, 0.2269, -0.2477, -0.9659, -0.07477, -0.6975, -0.7127, -0.07477, -0.6812, -0.6961, 0.2269, -0.2419, -0.9434, 0.2269, 0.2477, 0.9659, -0.07477, 0.6975, 0.7127, -0.07476, 0.6812, 0.6961, 0.2269, 0.2419, 0.9434, 0.2269, 0.7127, -0.6975, -0.07476, 0.2685, -0.9604, -0.07477, 0.2622, -0.938, 0.2269, 0.6961, -0.6812, 0.2269, -0.7127, 0.6975, -0.07477, -0.2685, 0.9604, -0.07477, -0.2622, 0.938, 0.2269, -0.6961, 0.6812, 0.2269, 0.9659, -0.2477, -0.07476, 0.7127, -0.6975, -0.07476, 0.6961, -0.6812, 0.2269, 0.9434, -0.2419, 0.2269, -0.2685, 0.9604, -0.07477, 0.2477, 0.9659, -0.07477, 0.2419, 0.9434, 0.2269, -0.2622, 0.938, 0.2269, 0.2685, -0.9604, -0.07477, -0.2477, -0.9659, -0.07477, -0.2419, -0.9434, 0.2269, 0.2622, -0.938, 0.2269, 0.9604, 0.2685, -0.07476, 0.9659, -0.2477, -0.07476, 0.9434, -0.2419, 0.2269, 0.938, 0.2622, 0.2269, 0.6975, 0.7127, -0.07476, 0.9604, 0.2685, -0.07476, 0.938, 0.2622, 0.2269, 0.6812, 0.6961, 0.2269, -0.9604, -0.2685, -0.07477, -0.9659, 0.2477, -0.07477, -0.9434, 0.2419, 0.2269, -0.938, -0.2622, 0.2269, -0.9659, 0.2477, -0.07477, -0.7127, 0.6975, -0.07477, -0.6961, 0.6812, 0.2269, -0.9434, 0.2419, 0.2269, -0.5083, 0.1303, -0.8513, -0.375, 0.367, -0.8513, -0.6955, 0.6807, -0.2301, -0.9427, 0.2417, -0.2301, -0.5053, -0.1413, -0.8513, -0.5083, 0.1303, -0.8513, -0.9427, 0.2417, -0.2301, -0.9372, -0.262, -0.2301, 0.367, 0.375, -0.8513, 0.5053, 0.1413, -0.8513, 0.9372, 0.262, -0.2301, 0.6807, 0.6955, -0.2301, 0.5053, 0.1413, -0.8513, 0.5083, -0.1303, -0.8513, 0.9427, -0.2417, -0.2301, 0.9372, 0.262, -0.2301, 0.1413, -0.5053, -0.8513, -0.1303, -0.5083, -0.8513, -0.2417, -0.9427, -0.2301, 0.262, -0.9372, -0.2301, -0.1413, 0.5053, -0.8513, 0.1303, 0.5083, -0.8513, 0.2417, 0.9427, -0.2301, -0.262, 0.9372, -0.2301, 0.5083, -0.1303, -0.8513, 0.375, -0.367, -0.8513, 0.6955, -0.6807, -0.2301, 0.9427, -0.2417, -0.2301, -0.375, 0.367, -0.8513, -0.1413, 0.5053, -0.8513, -0.262, 0.9372, -0.2301, -0.6955, 0.6807, -0.2301, 0.375, -0.367, -0.8513, 0.1413, -0.5053, -0.8513, 0.262, -0.9372, -0.2301, 0.6955, -0.6807, -0.2301, 0.1303, 0.5083, -0.8513, 0.367, 0.375, -0.8513, 0.6807, 0.6955, -0.2301, 0.2417, 0.9427, -0.2301, -0.1303, -0.5083, -0.8513, -0.367, -0.375, -0.8513, -0.6807, -0.6955, -0.2301, -0.2417, -0.9427, -0.2301, -0.367, -0.375, -0.8513, -0.5053, -0.1413, -0.8513, -0.9372, -0.262, -0.2301, -0.6807, -0.6955, -0.2301, -0.2547, -0.2603, 0.9313, -0.09046, -0.3528, 0.9313, -0.2319, -0.9044, 0.3582, -0.653, -0.6673, 0.3582, -0.05444, -0.2123, 0.9757, 0.059, -0.2111, 0.9757, -0.09804, 0.3507, 0.9313, 0.09046, 0.3528, 0.9313, 0.059, -0.2111, 0.9757, 0.1566, -0.1533, 0.9757, -0.2603, 0.2547, 0.9313, -0.09804, 0.3507, 0.9313, -0.1533, -0.1566, 0.9757, -0.05444, -0.2123, 0.9757, 0.09046, 0.3528, 0.9313, 0.2547, 0.2603, 0.9313, 0.2123, -0.05444, 0.9757, 0.2111, 0.059, 0.9757, -0.3507, -0.09804, 0.9313, -0.3528, 0.09046, 0.9313, 0.1566, -0.1533, 0.9757, 0.2123, -0.05444, 0.9757, -0.3528, 0.09046, 0.9313, -0.2603, 0.2547, 0.9313, -0.2123, 0.05444, 0.9757, -0.2111, -0.059, 0.9757, 0.3507, 0.09804, 0.9313, 0.3528, -0.09046, 0.9313, 0.2111, 0.059, 0.9757, 0.1533, 0.1566, 0.9757, -0.2547, -0.2603, 0.9313, -0.3507, -0.09804, 0.9313, -0.2111, -0.059, 0.9757, -0.1533, -0.1566, 0.9757, 0.2547, 0.2603, 0.9313, 0.3507, 0.09804, 0.9313, 0.1533, 0.1566, 0.9757, 0.05444, 0.2123, 0.9757, -0.09046, -0.3528, 0.9313, -0.2547, -0.2603, 0.9313, 0.05444, 0.2123, 0.9757, -0.059, 0.2111, 0.9757, 0.09805, -0.3507, 0.9313, -0.09046, -0.3528, 0.9313, -0.1566, 0.1533, 0.9757, -0.2123, 0.05444, 0.9757, 0.3528, -0.09046, 0.9313, 0.2603, -0.2547, 0.9313, -0.9044, 0.2319, 0.3582, -0.8992, -0.2513, 0.3582, -0.7292, -0.2038, 0.6532, -0.7334, 0.1881, 0.6532, 0.3528, -0.09046, 0.9313, 0.3507, 0.09804, 0.9313, 0.8992, 0.2513, 0.3582, 0.9044, -0.2319, 0.3582, -0.3507, -0.09804, 0.9313, -0.2547, -0.2603, 0.9313, -0.653, -0.6673, 0.3582, -0.8992, -0.2513, 0.3582, -0.2603, 0.2547, 0.9313, -0.3528, 0.09046, 0.9313, -0.9044, 0.2319, 0.3582, -0.6673, 0.653, 0.3582, 0.09805, -0.3507, 0.9313, 0.2603, -0.2547, 0.9313, 0.6673, -0.653, 0.3582, 0.2514, -0.8992, 0.3582, 0.3507, 0.09804, 0.9313, 0.2547, 0.2603, 0.9313, 0.653, 0.6673, 0.3582, 0.8992, 0.2513, 0.3582, 0.09046, 0.3528, 0.9313, -0.09804, 0.3507, 0.9313, -0.2513, 0.8992, 0.3582, 0.2319, 0.9044, 0.3582, 0.2547, 0.2603, 0.9313, 0.09046, 0.3528, 0.9313, 0.2319, 0.9044, 0.3582, 0.653, 0.6673, 0.3582, -0.09046, -0.3528, 0.9313, 0.09805, -0.3507, 0.9313, 0.2514, -0.8992, 0.3582, -0.2319, -0.9044, 0.3582, 0.2603, -0.2547, 0.9313, 0.3528, -0.09046, 0.9313, 0.9044, -0.2319, 0.3582, 0.6673, -0.653, 0.3582, -0.09804, 0.3507, 0.9313, -0.2603, 0.2547, 0.9313, -0.6673, 0.653, 0.3582, -0.2513, 0.8992, 0.3582, -0.3528, 0.09046, 0.9313, -0.3507, -0.09804, 0.9313, -0.8992, -0.2513, 0.3582, -0.9044, 0.2319, 0.3582, -0.7334, 0.1881, 0.6532, -0.7292, -0.2038, 0.6532, -0.5296, -0.5411, 0.6532, -0.1881, -0.7334, 0.6532, 0.2038, -0.7292, 0.6532, 0.5411, -0.5296, 0.6532, 0.7334, -0.1881, 0.6532, 0.7292, 0.2038, 0.6532, 0.5296, 0.5411, 0.6532, 0.1881, 0.7334, 0.6532, -0.2038, 0.7292, 0.6532, -0.5411, 0.5296, 0.6532, -0.653, -0.6673, 0.3582, -0.2319, -0.9044, 0.3582, -0.1881, -0.7334, 0.6532, -0.5296, -0.5411, 0.6532, 0.9044, -0.2319, 0.3582, 0.8992, 0.2513, 0.3582, 0.7292, 0.2038, 0.6532, 0.7334, -0.1881, 0.6532, -0.8992, -0.2513, 0.3582, -0.653, -0.6673, 0.3582, -0.5296, -0.5411, 0.6532, -0.7292, -0.2038, 0.6532, -0.6673, 0.653, 0.3582, -0.9044, 0.2319, 0.3582, -0.7334, 0.1881, 0.6532, -0.5411, 0.5296, 0.6532, 0.2514, -0.8992, 0.3582, 0.6673, -0.653, 0.3582, 0.5411, -0.5296, 0.6532, 0.2038, -0.7292, 0.6532, 0.8992, 0.2513, 0.3582, 0.653, 0.6673, 0.3582, 0.5296, 0.5411, 0.6532, 0.7292, 0.2038, 0.6532, 0.2319, 0.9044, 0.3582, -0.2513, 0.8992, 0.3582, -0.2038, 0.7292, 0.6532, 0.1881, 0.7334, 0.6532, 0.653, 0.6673, 0.3582, 0.2319, 0.9044, 0.3582, 0.1881, 0.7334, 0.6532, 0.5296, 0.5411, 0.6532, -0.2319, -0.9044, 0.3582, 0.2514, -0.8992, 0.3582, 0.2038, -0.7292, 0.6532, -0.1881, -0.7334, 0.6532, 0.6673, -0.653, 0.3582, 0.9044, -0.2319, 0.3582, 0.7334, -0.1881, 0.6532, 0.5411, -0.5296, 0.6532, -0.2513, 0.8992, 0.3582, -0.6673, 0.653, 0.3582, -0.5411, 0.5296, 0.6532, -0.2038, 0.7292, 0.6532])] * 3)])
me_cylinder_004 = bpy.data.meshes.new('Cylinder.004')
me_cylinder_004.from_pydata([(0.384, 0.1747, -0.4383), (0.2453, 0.3433, -0.4383), (0.4199, -0.04077, -0.4383), (0.3433, -0.2453, -0.4383), (-0.1747, 0.384, -0.4383), (-0.3433, 0.2453, -0.4383), (0.04077, 0.4199, -0.4383), (-0.04077, -0.4199, -0.4383), (-0.2453, -0.3433, -0.4383), (0.1747, -0.384, -0.4383), (-0.4199, 0.04077, -0.4383), (-0.384, -0.1747, -0.4383), (0.384, 0.1747, -0.2116), (0.2453, 0.3433, -0.2116), (0.4199, -0.04077, -0.2116), (0.3433, -0.2453, -0.2116), (-0.1747, 0.384, -0.2116), (-0.3433, 0.2453, -0.2116), (0.04077, 0.4199, -0.2116), (-0.04077, -0.4199, -0.2116), (-0.2453, -0.3433, -0.2116), (0.1747, -0.384, -0.2116), (-0.4199, 0.04077, -0.2116), (-0.384, -0.1747, -0.2116), (0.311, 0.1414, -0.2437), (0.1986, 0.278, -0.2437), (0.34, -0.03301, -0.2437), (0.278, -0.1986, -0.2437), (-0.1414, 0.311, -0.2437), (-0.278, 0.1986, -0.2437), (0.03301, 0.34, -0.2437), (-0.03301, -0.34, -0.2437), (-0.1986, -0.278, -0.2437), (0.1414, -0.311, -0.2437), (-0.34, 0.03301, -0.2437), (-0.311, -0.1414, -0.2437), (0.1857, 0.08445, 0.3552), (0.311, 0.1414, 0.2222), (0.2743, 0.1247, 0.3162), (0.1986, 0.278, 0.2222), (0.1186, 0.166, 0.3552), (0.1752, 0.2452, 0.3162), (0.203, -0.01971, 0.3552), (0.34, -0.03301, 0.2222), (0.2999, -0.02912, 0.3162), (0.166, -0.1186, 0.3552), (0.278, -0.1986, 0.2222), (0.2452, -0.1752, 0.3162), (-0.08445, 0.1857, 0.3552), (-0.1414, 0.311, 0.2222), (-0.1247, 0.2743, 0.3162), (-0.278, 0.1986, 0.2222), (-0.166, 0.1186, 0.3552), (-0.2452, 0.1752, 0.3162), (0.01971, 0.203, 0.3552), (0.03301, 0.34, 0.2222), (0.02912, 0.2999, 0.3162), (-0.03301, -0.34, 0.2222), (-0.01971, -0.203, 0.3552), (-0.02912, -0.2999, 0.3162), (-0.1186, -0.166, 0.3552), (-0.1986, -0.278, 0.2222), (-0.1752, -0.2452, 0.3162), (0.1414, -0.311, 0.2222), (0.08445, -0.1857, 0.3552), (0.1247, -0.2743, 0.3162), (-0.34, 0.03301, 0.2222), (-0.203, 0.01971, 0.3552), (-0.2999, 0.02912, 0.3162), (-0.311, -0.1414, 0.2222), (-0.1857, -0.08445, 0.3552), (-0.2743, -0.1247, 0.3162)], [], [(12, 13, 18, 16, 17, 15, 14), (19, 21, 15, 17, 22, 23, 20), (9, 3, 15, 21), (4, 5, 17, 16), (5, 10, 22, 17), (0, 1, 13, 12), (8, 7, 19, 20), (6, 4, 16, 18), (10, 11, 23, 22), (2, 0, 12, 14), (7, 9, 21, 19), (1, 6, 18, 13), (11, 8, 20, 23), (3, 2, 14, 15), (33, 27, 46, 63), (26, 24, 37, 43), (28, 29, 51, 49), (36, 40, 54, 48, 52, 45, 42), (30, 28, 49, 55), (32, 31, 57, 61), (31, 33, 63, 57), (29, 34, 66, 51), (25, 30, 55, 39), (35, 32, 61, 69), (27, 26, 43, 46), (34, 35, 69, 66), (58, 64, 45, 52, 67, 70, 60), (37, 39, 41, 38), (38, 41, 40, 36), (43, 37, 38, 44), (44, 38, 36, 42), (46, 43, 44, 47), (47, 44, 42, 45), (49, 51, 53, 50), (50, 53, 52, 48), (55, 49, 50, 56), (56, 50, 48, 54), (39, 55, 56, 41), (41, 56, 54, 40), (58, 60, 62, 59), (59, 62, 61, 57), (64, 58, 59, 65), (65, 59, 57, 63), (45, 64, 65, 47), (47, 65, 63, 46), (67, 52, 53, 68), (68, 53, 51, 66), (70, 67, 68, 71), (71, 68, 66, 69), (60, 70, 71, 62), (62, 71, 69, 61), (24, 25, 39, 37)])
me_cylinder_004.polygons.foreach_set('use_smooth', [True] * 52)
me_cylinder_004.polygons.foreach_set('material_index', [1, 1, 1, 1, 1, 1, 1, 1, 1, 1, 1, 1, 1, 1, 0, 0, 0, 0, 0, 0, 0, 0, 0, 0, 0, 0, 0, 0, 0, 0, 0, 0, 0, 0, 0, 0, 0, 0, 0, 0, 0, 0, 0, 0, 0, 0, 0, 0, 0, 0, 0, 0])
_k = set([(0, 12), (1, 13), (2, 14), (3, 15), (4, 16), (5, 17), (6, 18), (7, 19), (8, 20), (9, 21), (10, 22), (11, 23), (12, 13), (12, 14), (13, 18), (14, 15), (15, 21), (16, 17), (16, 18), (17, 22), (19, 20), (19, 21), (20, 23), (22, 23)])
me_cylinder_004.attributes.new('sharp_edge', 'BOOLEAN', 'EDGE').data.foreach_set('value', [ (min(e.vertices), max(e.vertices)) in _k for e in me_cylinder_004.edges])
_uv = me_cylinder_004.uv_layers.new(name='UVMap')
_uv.uv.foreach_set('vector', [0.1866, 1.072, 0.09958, 1.178, -0.02866, 1.226, -0.1637, 1.204, -0.2695, 1.116, 0.161, 0.8089, 0.2091, 0.9371, -0.07979, 0.6994, 0.0553, 0.7219, 0.161, 0.8089, -0.2695, 1.116, -0.3176, 0.9883, -0.2951, 0.8532, -0.208, 0.7474, 0.0553, -1.789, 0.161, -1.789, 0.161, -1.647, 0.0553, -1.647, -0.1637, -1.789, -0.2695, -1.789, -0.2695, -1.647, -0.1637, -1.647, 1.108, -1.789, 0.9798, -1.789, 0.9798, -1.647, 1.108, -1.647, 1.064, -1.789, 1.17, -1.789, 1.17, -1.647, 1.064, -1.647, -0.208, -1.789, -0.07979, -1.789, -0.07979, -1.647, -0.208, -1.647, -0.02866, -1.789, -0.1637, -1.789, -0.1637, -1.647, -0.02866, -1.647, 0.9798, -1.789, 0.8447, -1.789, 0.8447, -1.647, 0.9798, -1.647, 0.9287, -1.789, 1.064, -1.789, 1.064, -1.647, 0.9287, -1.647, -0.07979, -1.789, 0.0553, -1.789, 0.0553, -1.647, -0.07979, -1.647, 0.09958, -1.789, -0.02866, -1.789, -0.02866, -1.647, 0.09958, -1.647, 0.8447, -1.789, 0.739, -1.789, 0.739, -1.647, 0.8447, -1.647, 0.8004, -1.789, 0.9287, -1.789, 0.9287, -1.647, 0.8004, -1.647, 0.03447, -1.667, 0.1201, -1.667, 0.1201, -1.375, 0.03447, -1.375, 0.9335, -1.667, 1.043, -1.667, 1.043, -1.375, 0.9335, -1.375, -0.1429, -1.667, -0.2285, -1.667, -0.2285, -1.375, -0.1429, -1.375, 0.06223, 1.016, 0.02015, 1.067, -0.04186, 1.09, -0.1072, 1.079, -0.1583, 1.037, 0.04987, 0.8883, 0.07311, 0.9503, -0.03352, -1.667, -0.1429, -1.667, -0.1429, -1.375, -0.03352, -1.375, -0.1788, -1.667, -0.07493, -1.667, -0.07493, -1.375, -0.1788, -1.375, -0.07493, -1.667, 0.03447, -1.667, 0.03447, -1.375, -0.07493, -1.375, 1.079, -1.667, 0.9749, -1.667, 0.9749, -1.375, 1.079, -1.375, 0.07033, -1.667, -0.03352, -1.667, -0.03352, -1.375, 0.07033, -1.375, 0.8656, -1.667, 0.7799, -1.667, 0.7799, -1.375, 0.8656, -1.375, 0.8297, -1.667, 0.9335, -1.667, 0.9335, -1.375, 0.8297, -1.375, 0.9749, -1.667, 0.8656, -1.667, 0.8656, -1.375, 0.9749, -1.375, -0.06659, 0.8354, -0.001263, 0.8462, 0.04987, 0.8883, -0.1583, 1.037, -0.1816, 0.9751, -0.1707, 0.9097, -0.1286, 0.8586, 1.043, -1.375, 1.129, -1.375, 1.108, -1.316, 1.032, -1.316, 0.1178, 1.041, 0.05563, 1.116, 0.02015, 1.067, 0.06223, 1.016, 0.9335, -1.375, 1.043, -1.375, 1.032, -1.316, 0.936, -1.316, 0.1339, 0.9444, 0.1178, 1.041, 0.06223, 1.016, 0.07311, 0.9503, 0.8297, -1.375, 0.9335, -1.375, 0.936, -1.316, 0.8444, -1.316, 0.09953, 0.8528, 0.1339, 0.9444, 0.07311, 0.9503, 0.04987, 0.8883, -0.1429, -1.375, -0.2285, -1.375, -0.208, -1.316, -0.1324, -1.316, -0.1324, 1.135, -0.208, 1.073, -0.1583, 1.037, -0.1072, 1.079, -0.03352, -1.375, -0.1429, -1.375, -0.1324, -1.316, -0.03596, -1.316, -0.03596, 1.151, -0.1324, 1.135, -0.1072, 1.079, -0.04186, 1.09, 0.07033, -1.375, -0.03352, -1.375, -0.03596, -1.316, 0.05563, -1.316, 0.05563, 1.116, -0.03596, 1.151, -0.04186, 1.09, 0.02015, 1.067, -0.06659, 0.8354, -0.1286, 0.8586, -0.1641, 0.8089, -0.07248, 0.7746, -0.07248, -1.316, -0.1641, -1.316, -0.1788, -1.375, -0.07493, -1.375, -0.001263, 0.8462, -0.06659, 0.8354, -0.07248, 0.7746, 0.024, 0.7907, 0.024, -1.316, -0.07248, -1.316, -0.07493, -1.375, 0.03447, -1.375, 0.04987, 0.8883, -0.001263, 0.8462, 0.024, 0.7907, 0.09953, 0.8528, 0.09953, -1.316, 0.024, -1.316, 0.03447, -1.375, 0.1201, -1.375, -0.1816, 0.9751, -0.1583, 1.037, -0.208, 1.073, -0.2423, 0.981, 0.9725, -1.316, 1.064, -1.316, 1.079, -1.375, 0.9749, -1.375, -0.1707, 0.9097, -0.1816, 0.9751, -0.2423, 0.981, -0.2262, 0.8845, 0.876, -1.316, 0.9725, -1.316, 0.9749, -1.375, 0.8656, -1.375, -0.1286, 0.8586, -0.1707, 0.9097, -0.2262, 0.8845, -0.1641, 0.8089, 0.8005, -1.316, 0.876, -1.316, 0.8656, -1.375, 0.7799, -1.375, 1.043, -1.667, 1.129, -1.667, 1.129, -1.375, 1.043, -1.375])
me_cylinder_004.materials.append(mat_light)
me_cylinder_004.materials.append(mat_metal_5)
me_cylinder_004.update()
me_cylinder_004.normals_split_custom_set([tuple(v) for v in zip(*[iter([2.791e-08, 0.0, 1.0, 2.791e-08, 0.0, 1.0, 2.791e-08, 0.0, 1.0, 2.791e-08, 0.0, 1.0, -5.428e-15, 0.0, 1.0, -6.785e-15, 0.0, 1.0, 2.791e-08, 0.0, 1.0, -2.791e-08, 0.0, 1.0, -2.791e-08, 0.0, 1.0, -6.785e-15, 0.0, 1.0, -5.428e-15, 0.0, 1.0, -2.791e-08, 0.0, 1.0, -2.791e-08, 0.0, 1.0, -2.791e-08, 0.0, 1.0, 0.6355, -0.7721, 0.0, 0.6355, -0.7721, 0.0, 0.6355, -0.7721, 0.0, 0.6355, -0.7721, 0.0, -0.6355, 0.7721, 0.0, -0.6355, 0.7721, 0.0, -0.6355, 0.7721, 0.0, -0.6355, 0.7721, 0.0, -0.9364, 0.3509, 0.0, -0.9364, 0.3509, 0.0, -0.9364, 0.3509, 0.0, -0.9364, 0.3509, 0.0, 0.7721, 0.6355, 0.0, 0.7721, 0.6355, 0.0, 0.7721, 0.6355, 0.0, 0.7721, 0.6355, 0.0, -0.3509, -0.9364, 0.0, -0.3509, -0.9364, 0.0, -0.3509, -0.9364, 0.0, -0.3509, -0.9364, 0.0, -0.1643, 0.9864, 0.0, -0.1643, 0.9864, 0.0, -0.1643, 0.9864, 0.0, -0.1643, 0.9864, 0.0, -0.9864, -0.1643, 0.0, -0.9864, -0.1643, 0.0, -0.9864, -0.1643, 0.0, -0.9864, -0.1643, 0.0, 0.9864, 0.1643, 0.0, 0.9864, 0.1643, 0.0, 0.9864, 0.1643, 0.0, 0.9864, 0.1643, 0.0, 0.1643, -0.9864, 0.0, 0.1643, -0.9864, 0.0, 0.1643, -0.9864, 0.0, 0.1643, -0.9864, 0.0, 0.3509, 0.9364, 0.0, 0.3509, 0.9364, 0.0, 0.3509, 0.9364, 0.0, 0.3509, 0.9364, 0.0, -0.7721, -0.6355, 0.0, -0.7721, -0.6355, 0.0, -0.7721, -0.6355, 0.0, -0.7721, -0.6355, 0.0, 0.9364, -0.3509, 0.0, 0.9364, -0.3509, 0.0, 0.9364, -0.3509, 0.0, 0.9364, -0.3509, 0.0, 0.414, -0.9103, 0.0, 0.8137, -0.5813, 0.0, 0.798, -0.5702, 0.1949, 0.406, -0.8928, 0.1949, 0.9953, -0.09663, 0.0, 0.9103, 0.414, 0.0, 0.8928, 0.406, 0.1949, 0.9762, -0.09478, 0.1949, -0.414, 0.9103, 0.0, -0.8137, 0.5813, 0.0, -0.798, 0.5702, 0.1949, -0.406, 0.8928, 0.1949, 0.1995, 0.09072, 0.9757, 0.1274, 0.1783, 0.9757, 0.02118, 0.2181, 0.9757, -0.09072, 0.1995, 0.9757, -0.1783, 0.1274, 0.9757, 0.1783, -0.1274, 0.9757, 0.2181, -0.02118, 0.9757, 0.09663, 0.9953, 0.0, -0.414, 0.9103, 0.0, -0.406, 0.8928, 0.1949, 0.09478, 0.9762, 0.1949, -0.5813, -0.8137, 0.0, -0.09663, -0.9953, 0.0, -0.09478, -0.9762, 0.1949, -0.5702, -0.798, 0.1949, -0.09663, -0.9953, 0.0, 0.414, -0.9103, 0.0, 0.406, -0.8928, 0.1949, -0.09478, -0.9762, 0.1949, -0.8137, 0.5813, 0.0, -0.9953, 0.09663, 0.0, -0.9762, 0.09478, 0.1949, -0.798, 0.5702, 0.1949, 0.5813, 0.8137, 0.0, 0.09663, 0.9953, 0.0, 0.09478, 0.9762, 0.1949, 0.5702, 0.798, 0.1949, -0.9103, -0.414, 0.0, -0.5813, -0.8137, 0.0, -0.5702, -0.798, 0.1949, -0.8928, -0.406, 0.1949, 0.8137, -0.5813, 0.0, 0.9953, -0.09663, 0.0, 0.9762, -0.09478, 0.1949, 0.798, -0.5702, 0.1949, -0.9953, 0.09663, 0.0, -0.9103, -0.414, 0.0, -0.8928, -0.406, 0.1949, -0.9762, 0.09478, 0.1949, -0.02118, -0.2181, 0.9757, 0.09072, -0.1995, 0.9757, 0.1783, -0.1274, 0.9757, -0.1783, 0.1274, 0.9757, -0.2181, 0.02118, 0.9757, -0.1995, -0.09072, 0.9757, -0.1274, -0.1783, 0.9757, 0.8928, 0.406, 0.1949, 0.5702, 0.798, 0.1949, 0.4233, 0.5925, 0.6854, 0.6629, 0.3015, 0.6854, 0.6629, 0.3015, 0.6854, 0.4233, 0.5925, 0.6854, 0.1274, 0.1783, 0.9757, 0.1995, 0.09072, 0.9757, 0.9762, -0.09478, 0.1949, 0.8928, 0.406, 0.1949, 0.6629, 0.3015, 0.6854, 0.7248, -0.07037, 0.6854, 0.7248, -0.07037, 0.6854, 0.6629, 0.3015, 0.6854, 0.1995, 0.09072, 0.9757, 0.2181, -0.02118, 0.9757, 0.798, -0.5702, 0.1949, 0.9762, -0.09478, 0.1949, 0.7248, -0.07037, 0.6854, 0.5925, -0.4233, 0.6854, 0.5925, -0.4233, 0.6854, 0.7248, -0.07037, 0.6854, 0.2181, -0.02118, 0.9757, 0.1783, -0.1274, 0.9757, -0.406, 0.8928, 0.1949, -0.798, 0.5702, 0.1949, -0.5925, 0.4233, 0.6854, -0.3015, 0.6629, 0.6854, -0.3015, 0.6629, 0.6854, -0.5925, 0.4233, 0.6854, -0.1783, 0.1274, 0.9757, -0.09072, 0.1995, 0.9757, 0.09478, 0.9762, 0.1949, -0.406, 0.8928, 0.1949, -0.3015, 0.6629, 0.6854, 0.07037, 0.7248, 0.6854, 0.07037, 0.7248, 0.6854, -0.3015, 0.6629, 0.6854, -0.09072, 0.1995, 0.9757, 0.02118, 0.2181, 0.9757, 0.5702, 0.798, 0.1949, 0.09478, 0.9762, 0.1949, 0.07037, 0.7248, 0.6854, 0.4233, 0.5925, 0.6854, 0.4233, 0.5925, 0.6854, 0.07037, 0.7248, 0.6854, 0.02118, 0.2181, 0.9757, 0.1274, 0.1783, 0.9757, -0.02118, -0.2181, 0.9757, -0.1274, -0.1783, 0.9757, -0.4233, -0.5925, 0.6854, -0.07037, -0.7248, 0.6854, -0.07037, -0.7248, 0.6854, -0.4233, -0.5925, 0.6854, -0.5702, -0.798, 0.1949, -0.09478, -0.9762, 0.1949, 0.09072, -0.1995, 0.9757, -0.02118, -0.2181, 0.9757, -0.07037, -0.7248, 0.6854, 0.3015, -0.6629, 0.6854, 0.3015, -0.6629, 0.6854, -0.07037, -0.7248, 0.6854, -0.09478, -0.9762, 0.1949, 0.406, -0.8928, 0.1949, 0.1783, -0.1274, 0.9757, 0.09072, -0.1995, 0.9757, 0.3015, -0.6629, 0.6854, 0.5925, -0.4233, 0.6854, 0.5925, -0.4233, 0.6854, 0.3015, -0.6629, 0.6854, 0.406, -0.8928, 0.1949, 0.798, -0.5702, 0.1949, -0.2181, 0.02118, 0.9757, -0.1783, 0.1274, 0.9757, -0.5925, 0.4233, 0.6854, -0.7248, 0.07037, 0.6854, -0.7248, 0.07037, 0.6854, -0.5925, 0.4233, 0.6854, -0.798, 0.5702, 0.1949, -0.9762, 0.09478, 0.1949, -0.1995, -0.09072, 0.9757, -0.2181, 0.02118, 0.9757, -0.7248, 0.07037, 0.6854, -0.6629, -0.3014, 0.6854, -0.6629, -0.3014, 0.6854, -0.7248, 0.07037, 0.6854, -0.9762, 0.09478, 0.1949, -0.8928, -0.406, 0.1949, -0.1274, -0.1783, 0.9757, -0.1995, -0.09072, 0.9757, -0.6629, -0.3014, 0.6854, -0.4233, -0.5925, 0.6854, -0.4233, -0.5925, 0.6854, -0.6629, -0.3014, 0.6854, -0.8928, -0.406, 0.1949, -0.5702, -0.798, 0.1949, 0.9103, 0.414, 0.0, 0.5813, 0.8137, 0.0, 0.5702, 0.798, 0.1949, 0.8928, 0.406, 0.1949])] * 3)])
me_cylinder_011 = bpy.data.meshes.new('Cylinder.011')
me_cylinder_011.from_pydata([(0.1584, 1.095, -0.02957), (-0.1451, -2.384e-08, -0.03423), (-0.09342, -2.384e-08, -0.03423), (0.1904, 1.055, -0.02957), (0.1584, 1.095, 0.02957), (-0.1451, -2.384e-08, 0.03424), (-0.09342, -2.384e-08, 0.03424), (0.1904, 1.055, 0.02957), (-0.1378, 0.5487, -0.0319), (-0.09176, 0.5431, 0.0319), (-0.09176, 0.5431, -0.0319), (-0.1378, 0.5487, 0.0319), (0.1584, -1.095, -0.02957), (0.1904, -1.055, -0.02957), (0.1584, -1.095, 0.02957), (0.1904, -1.055, 0.02957), (-0.1378, -0.5487, -0.0319), (-0.09176, -0.5431, 0.0319), (-0.09176, -0.5431, -0.0319), (-0.1378, -0.5487, 0.0319)], [], [(8, 10, 2, 1), (9, 11, 5, 6), (11, 8, 1, 5), (9, 10, 3, 7), (6, 2, 10, 9), (4, 0, 8, 11), (7, 4, 11, 9), (0, 3, 10, 8), (16, 1, 2, 18), (17, 6, 5, 19), (19, 5, 1, 16), (17, 15, 13, 18), (6, 17, 18, 2), (14, 19, 16, 12), (15, 17, 19, 14), (12, 16, 18, 13)])
me_cylinder_011.polygons.foreach_set('use_smooth', [True] * 16)
_uv = me_cylinder_011.uv_layers.new(name='UVMap')
_uv.uv.foreach_set('vector', [0.4739, 0.5, 0.5319, 0.4817, 0.4226, 0.0735, 0.3589, 0.0735, 0.5319, 0.4817, 0.4739, 0.5, 0.3589, 0.0735, 0.4226, 0.0735, 0.5, 0.5568, 0.5, 0.4432, 0.0735, 0.4432, 0.0735, 0.5568, 0.4817, 0.5568, 0.4817, 0.4432, 0.8899, 0.4432, 0.8899, 0.5568, 0.0735, 0.5568, 0.0735, 0.4432, 0.4817, 0.4432, 0.4817, 0.5568, 0.9265, 0.5568, 0.9265, 0.4432, 0.5, 0.4432, 0.5, 0.5568, 0.6411, 0.8899, 0.589, 0.9265, 0.4739, 0.5, 0.5319, 0.4817, 0.589, 0.9265, 0.6411, 0.8899, 0.5319, 0.4817, 0.4739, 0.5, 0.4739, 0.5, 0.3589, 0.0735, 0.4226, 0.0735, 0.5319, 0.4817, 0.5319, 0.4817, 0.4226, 0.0735, 0.3589, 0.0735, 0.4739, 0.5, 0.5, 0.5568, 0.0735, 0.5568, 0.0735, 0.4432, 0.5, 0.4432, 0.4817, 0.5568, 0.8899, 0.5568, 0.8899, 0.4432, 0.4817, 0.4432, 0.0735, 0.5568, 0.4817, 0.5568, 0.4817, 0.4432, 0.0735, 0.4432, 0.9265, 0.5568, 0.5, 0.5568, 0.5, 0.4432, 0.9265, 0.4432, 0.6411, 0.8899, 0.5319, 0.4817, 0.4739, 0.5, 0.589, 0.9265, 0.589, 0.9265, 0.4739, 0.5, 0.5319, 0.4817, 0.6411, 0.8899])
me_cylinder_011.materials.append(mat_metal_10)
me_cylinder_011.update()
me_cylinder_011.normals_split_custom_set([tuple(v) for v in zip(*[iter([-0.729, 0.1923, -0.6569, 0.6217, -0.1575, -0.7673, 0.7055, -1.048e-10, -0.7087, -0.7091, -2.108e-09, -0.7052, 0.6217, -0.1575, 0.7672, -0.729, 0.1923, 0.6569, -0.709, -2.108e-09, 0.7052, 0.7055, -3.145e-10, 0.7087, -0.729, 0.1923, 0.6569, -0.729, 0.1923, -0.6569, -0.7091, -2.108e-09, -0.7052, -0.709, -2.108e-09, 0.7052, 0.6217, -0.1575, 0.7672, 0.6217, -0.1575, -0.7673, 0.5498, -0.2997, -0.7797, 0.5499, -0.2997, 0.7797, 0.7055, -3.145e-10, 0.7087, 0.7055, -1.048e-10, -0.7087, 0.6217, -0.1575, -0.7673, 0.6217, -0.1575, 0.7672, -0.7037, 0.3842, 0.5977, -0.7037, 0.3842, -0.5977, -0.729, 0.1923, -0.6569, -0.729, 0.1923, 0.6569, 0.5499, -0.2997, 0.7797, -0.7037, 0.3842, 0.5977, -0.729, 0.1923, 0.6569, 0.6217, -0.1575, 0.7672, -0.7037, 0.3842, -0.5977, 0.5498, -0.2997, -0.7797, 0.6217, -0.1575, -0.7673, -0.729, 0.1923, -0.6569, -0.729, -0.1923, -0.6569, -0.7091, -2.108e-09, -0.7052, 0.7055, -1.048e-10, -0.7087, 0.6217, 0.1575, -0.7673, 0.6217, 0.1575, 0.7672, 0.7055, -3.145e-10, 0.7087, -0.709, -2.108e-09, 0.7052, -0.729, -0.1923, 0.6569, -0.729, -0.1923, 0.6569, -0.709, -2.108e-09, 0.7052, -0.7091, -2.108e-09, -0.7052, -0.729, -0.1923, -0.6569, 0.6217, 0.1575, 0.7672, 0.5499, 0.2997, 0.7797, 0.5498, 0.2997, -0.7797, 0.6217, 0.1575, -0.7673, 0.7055, -3.145e-10, 0.7087, 0.6217, 0.1575, 0.7672, 0.6217, 0.1575, -0.7673, 0.7055, -1.048e-10, -0.7087, -0.7037, -0.3842, 0.5977, -0.729, -0.1923, 0.6569, -0.729, -0.1923, -0.6569, -0.7037, -0.3842, -0.5977, 0.5499, 0.2997, 0.7797, 0.6217, 0.1575, 0.7672, -0.729, -0.1923, 0.6569, -0.7037, -0.3842, 0.5977, -0.7037, -0.3842, -0.5977, -0.729, -0.1923, -0.6569, 0.6217, 0.1575, -0.7673, 0.5498, 0.2997, -0.7797])] * 3)])

# ---- objects
ob_sabitleyici_002 = bpy.data.objects.new('sabitleyici.002', me_cylinder_002)
ob_hesaplay_c = bpy.data.objects.new('hesaplayıcı', me_cylinder_005)
ob_energy_core = bpy.data.objects.new('energy_core', me_cylinder_004)
ob_portal_portal_door = bpy.data.objects.new('portal_portal_door', me_cylinder_011)

# ---- transforms, parenting, visibility, modifiers, constraints
ob_sabitleyici_002.location = (0.0, 0.0, -2.858)
ob_sabitleyici_002.rotation_euler = (-1.629e-07, 0.0, 0.0)
ob_sabitleyici_002.color = (0.8, 0.8, 0.8, 1.0)
ob_hesaplay_c.location = (0.0, 0.9428, 0.0)
ob_hesaplay_c.rotation_euler = (-1.629e-07, 0.0, 0.0)
ob_hesaplay_c.color = (0.8, 0.8, 0.8, 1.0)
ob_energy_core.location = (0.0, 0.0, 0.0)
ob_energy_core.rotation_euler = (-1.629e-07, 0.0, 0.0)
ob_energy_core.color = (0.8, 0.8, 0.8, 1.0)
ob_portal_portal_door.location = (-1.664, 0.0, 3.419)
ob_portal_portal_door.rotation_euler = (-1.629e-07, 0.0, 0.0)
ob_portal_portal_door.color = (0.8, 0.8, 0.8, 1.0)

# ---- collection membership
col_collection.objects.link(ob_sabitleyici_002)
col_collection.objects.link(ob_hesaplay_c)
col_collection.objects.link(ob_energy_core)
col_collection.objects.link(ob_portal_portal_door)

# ---- scene / render settings (as saved in the file)
scene.frame_start = 1; scene.frame_end = 250; scene.frame_set(1)
scene.render.engine = 'BLENDER_EEVEE_NEXT'
scene.render.image_settings.file_format = 'FFMPEG'
scene.render.image_settings.color_mode = 'RGB'
scene.render.resolution_x = 1280
scene.render.resolution_y = 720
scene.render.fps = 30
scene.cycles.sampling_pattern = 'TABULATED_SOBOL'
scene.cycles.use_light_tree = False
scene.view_settings.view_transform = 'Filmic'
bpy.context.view_layer.update()

# ---- added for rendering (the .blend has no active camera and no usable light): camera, sun
cam_auto = bpy.data.cameras.new('AutoCamera')
cam_auto.lens = 50.0
cam_auto.sensor_width = 36.0
cam_auto.clip_end = 1000.0
ob_auto_camera = bpy.data.objects.new('AutoCamera', cam_auto)
scene.collection.objects.link(ob_auto_camera)
ob_auto_camera.location = (7.98136, -9.36249, 7.74903)
ob_auto_camera.rotation_euler = (1.09748, -7.21219e-08, 0.694738)
scene.camera = ob_auto_camera
light_auto_sun = bpy.data.lights.new('AutoSun', 'SUN')
light_auto_sun.energy = 3.0
light_auto_sun.angle = 0.0523599
ob_auto_sun = bpy.data.objects.new('AutoSun', light_auto_sun)
scene.collection.objects.link(ob_auto_sun)
ob_auto_sun.rotation_euler = (0.872665, 0.174533, 0.523599)
bpy.context.view_layer.update()
